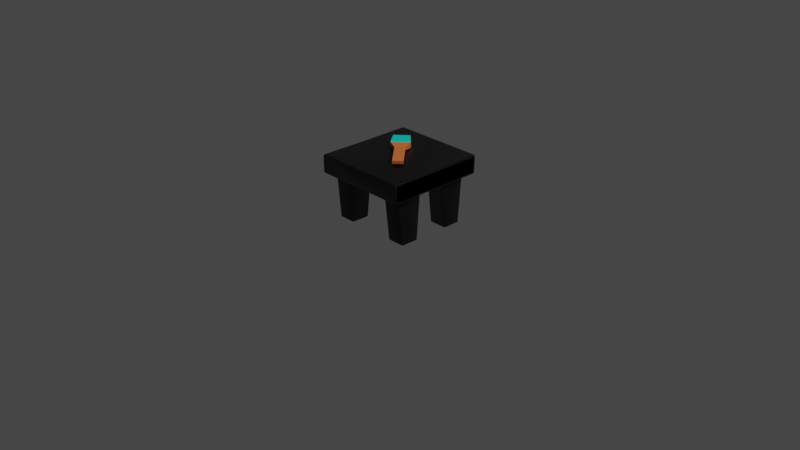 # Source: brush_on_table.blend  (saved by Blender 2.91.10; exported with 4.5.12 LTS)
import bpy
from mathutils import Matrix  # noqa: F401  (used for matrix-valued properties, if any)

bpy.ops.wm.read_factory_settings(use_empty=True)
scene = bpy.context.scene
scene.name = 'Scene'

# ---- collections
col_collection = bpy.data.collections.new('Collection'); scene.collection.children.link(col_collection)

# ---- materials (node trees are filled in below, after node groups)
mat_material = bpy.data.materials.new('Material')
mat_material.alpha_threshold = 0.0
mat_material.use_transparent_shadow = False
mat_material.line_color = (0.0, 0.0, 0.0, 1.0)
mat_material_001 = bpy.data.materials.new('Material.001')
mat_material_001.use_transparent_shadow = False
mat_white = bpy.data.materials.new('White')
mat_white.use_transparent_shadow = False
mat_white.diffuse_color = (0.3269, 0.1015, 0.05927, 1.0)

# ---- material node trees
mat_material.use_nodes = True; mat_material.node_tree.nodes.clear()
_N = mat_material.node_tree.nodes; _L = mat_material.node_tree.links
n0 = _N.new('ShaderNodeOutputMaterial'); n0.name = 'Material Output'; n0.location = (300, 300)
n1 = _N.new('ShaderNodeBsdfPrincipled'); n1.name = 'Principled BSDF'; n1.location = (10, 300)
n1.distribution = 'GGX'
n1.subsurface_method = 'BURLEY'
n1.inputs[0].default_value = (0.8, 0.1896, 0.05034, 1.0)
n1.inputs[2].default_value = 0.4
n1.inputs[3].default_value = 1.45
n1.inputs[27].default_value = (0.0, 0.0, 0.0, 1.0)
n1.inputs[28].default_value = 1.0
_L.new(n1.outputs[0], n0.inputs[0])
n0.is_active_output = True
mat_material_001.use_nodes = True; mat_material_001.node_tree.nodes.clear()
_N = mat_material_001.node_tree.nodes; _L = mat_material_001.node_tree.links
n0 = _N.new('ShaderNodeBsdfPrincipled'); n0.name = 'Principled BSDF'; n0.location = (10, 300)
n0.distribution = 'GGX'
n0.subsurface_method = 'BURLEY'
n0.inputs[0].default_value = (0.0, 0.8, 0.6705, 1.0)
n0.inputs[3].default_value = 1.45
n0.inputs[27].default_value = (0.0, 0.0, 0.0, 1.0)
n0.inputs[28].default_value = 1.0
n1 = _N.new('ShaderNodeOutputMaterial'); n1.name = 'Material Output'; n1.location = (300, 300)
_L.new(n0.outputs[0], n1.inputs[0])
n1.is_active_output = True
mat_white.use_nodes = True; mat_white.node_tree.nodes.clear()
_N = mat_white.node_tree.nodes; _L = mat_white.node_tree.links
n0 = _N.new('ShaderNodeBsdfPrincipled'); n0.name = 'Principled BSDF'; n0.location = (10, 300)
n0.distribution = 'GGX'
n0.subsurface_method = 'BURLEY'
n0.inputs[0].default_value = (0.003095, 0.00204, 0.001878, 1.0)
n0.inputs[2].default_value = 0.4
n0.inputs[3].default_value = 1.45
n0.inputs[27].default_value = (0.3269, 0.1015, 0.05927, 1.0)
n1 = _N.new('ShaderNodeOutputMaterial'); n1.name = 'Material Output'; n1.location = (300, 300)
n2 = _N.new('ShaderNodeNormalMap'); n2.name = 'Normal Map'; n2.location = (-300, -300)
n2.label = 'Normal/Map'
_L.new(n0.outputs[0], n1.inputs[0])
_L.new(n2.outputs[0], n0.inputs[5])
n1.is_active_output = True

# ---- world
world_world = bpy.data.worlds.new('World'); scene.world = world_world
world_world.use_nodes = True; world_world.node_tree.nodes.clear()
_N = world_world.node_tree.nodes; _L = world_world.node_tree.links
n0 = _N.new('ShaderNodeOutputWorld'); n0.name = 'World Output'; n0.location = (300, 300)
n1 = _N.new('ShaderNodeBackground'); n1.name = 'Background'; n1.location = (10, 300)
n1.inputs[0].default_value = (0.05088, 0.05088, 0.05088, 1.0)
_L.new(n1.outputs[0], n0.inputs[0])
n0.is_active_output = True
world_world.color = (0.05088, 0.05088, 0.05088)
world_world.use_sun_shadow = False
world_world.sun_shadow_jitter_overblur = 0.0

# ---- cameras
cam_camera = bpy.data.cameras.new('Camera')
cam_camera.clip_end = 100.0
cam_camera.ortho_scale = 7.314

# ---- lights
light_light = bpy.data.lights.new('Light', 'POINT')
light_light.transmission_factor = 0.0
light_light.energy = 1000.0
light_light.shadow_soft_size = 0.1
light_light.shadow_maximum_resolution = 0.006
light_light.use_absolute_resolution = True

# ---- meshes
me_cube = bpy.data.meshes.new('Cube')
me_cube.from_pydata([(-0.3281, 0.2105, 0.05754), (-0.3281, 0.2105, -0.05754), (-0.3281, -0.1965, 0.05754), (-0.3281, -0.1965, -0.05754), (-0.7352, 0.1806, 0.04436), (-0.7352, 0.1806, -0.04436), (-0.7352, -0.1666, 0.04436), (-0.7352, -0.1666, -0.04436), (-0.1266, 0.1157, 0.03072), (-0.1266, 0.1157, -0.03072), (-0.1266, -0.1017, 0.03072), (-0.1266, -0.1017, -0.03072), (0.5664, 0.1157, 0.03072), (0.5664, 0.1157, -0.03072), (0.5664, -0.1017, 0.03072), (0.5664, -0.1017, -0.03072)], [], [(0, 4, 6, 2), (3, 2, 6, 7), (7, 6, 4, 5), (5, 1, 3, 7), (2, 3, 11, 10), (5, 4, 0, 1), (8, 10, 14, 12), (1, 0, 8, 9), (3, 1, 9, 11), (0, 2, 10, 8), (13, 12, 14, 15), (9, 8, 12, 13), (11, 9, 13, 15), (10, 11, 15, 14)])
me_cube.polygons.foreach_set('material_index', [1, 1, 1, 1, 0, 1, 0, 0, 0, 0, 0, 0, 0, 0])
_uv = me_cube.uv_layers.new(name='UVMap')
_uv.uv.foreach_set('vector', [0.625, 0.5, 0.875, 0.5, 0.875, 0.75, 0.625, 0.75, 0.375, 0.75, 0.625, 0.75, 0.625, 1.0, 0.375, 1.0, 0.375, 0.0, 0.625, 0.0, 0.625, 0.25, 0.375, 0.25, 0.125, 0.5, 0.375, 0.5, 0.375, 0.75, 0.125, 0.75, 0.625, 0.75, 0.375, 0.75, 0.375, 0.75, 0.625, 0.75, 0.375, 0.25, 0.625, 0.25, 0.625, 0.5, 0.375, 0.5, 0.625, 0.5, 0.625, 0.75, 0.625, 0.75, 0.625, 0.5, 0.375, 0.5, 0.625, 0.5, 0.625, 0.5, 0.375, 0.5, 0.375, 0.75, 0.375, 0.5, 0.375, 0.5, 0.375, 0.75, 0.625, 0.5, 0.625, 0.75, 0.625, 0.75, 0.625, 0.5, 0.375, 0.5, 0.625, 0.5, 0.625, 0.75, 0.375, 0.75, 0.375, 0.5, 0.625, 0.5, 0.625, 0.5, 0.375, 0.5, 0.375, 0.75, 0.375, 0.5, 0.375, 0.5, 0.375, 0.75, 0.625, 0.75, 0.375, 0.75, 0.375, 0.75, 0.625, 0.75])
me_cube.materials.append(mat_material)
me_cube.materials.append(mat_material_001)
me_cube.use_remesh_preserve_volume = False
me_cube.use_remesh_preserve_attributes = False
me_cube.use_mirror_vertex_groups = False
me_cube.update()
me_cube_4217 = bpy.data.meshes.new('Cube.4217')
me_cube_4217.from_pydata([(0.5109, 0.5078, 0.5286), (0.4985, 0.6842, 0.5328), (0.52, 0.5221, -0.5264), (0.4985, 0.5103, -0.5379), (0.5109, 0.5126, -0.5358), (0.52, 0.689, -0.5291), (0.5109, 0.6986, -0.5388), (0.5137, 0.6891, -0.5408), (0.2664, 0.5159, 0.1387), (0.2545, 0.516, 0.1441), (0.4495, 0.5205, 0.4217), (0.4495, 0.5162, 0.1571), (0.2741, 0.007667, 0.1847), (0.2625, 0.006274, 0.1908), (0.2662, -0.000862, 0.1962), (0.2757, -0.002627, 0.1949), (0.2645, -0.002085, 0.2057), (0.2774, -0.004029, 0.3757), (0.2662, 0.002876, 0.3834), (0.2619, 0.01213, 0.3829), (0.4443, -0.004029, 0.3757), (0.4518, 0.01213, 0.3829), (0.4521, 0.002876, 0.3834), (0.4568, 0.009206, 0.2024), (0.4402, 0.007667, 0.1847), (0.4549, -0.001801, 0.2072), (0.4521, -0.0004198, 0.1963), (0.4431, -0.00289, 0.1947), (-0.4985, 0.5172, 0.5355), (-0.5109, 0.5078, 0.5286), (-0.4985, 0.5055, 0.5308), (-0.5109, 0.6938, 0.5256), (-0.52, 0.5221, -0.5264), (-0.5109, 0.5126, -0.5358), (-0.5137, 0.5104, -0.5262), (-0.52, 0.689, -0.5291), (-0.5137, 0.6891, -0.5408), (0.4326, 0.5159, 0.1387), (0.4445, 0.516, 0.1441), (0.4325, 0.5208, 0.4387), (0.4445, 0.5207, 0.4337), (0.2665, 0.5208, 0.4387), (0.2495, 0.5205, 0.4217), (0.2545, 0.5207, 0.4337), (0.2495, 0.5162, 0.1571), (0.4443, -0.006733, 0.2088), (0.4519, 0.008381, 0.1901), (0.4568, 0.01194, 0.371), (0.4398, 0.01221, 0.388), (0.4549, 0.0006461, 0.3743), (0.4429, 0.000841, 0.3863), (0.2568, 0.01194, 0.371), (0.2739, 0.01221, 0.388), (0.2765, 0.000841, 0.3863), (0.2644, 0.0006461, 0.3743), (0.2568, 0.009206, 0.2024), (0.2774, -0.006733, 0.2088), (-0.52, 0.5174, 0.5189), (-0.4985, 0.5007, 0.5192), (-0.5137, 0.5173, 0.5306), (-0.5137, 0.5057, 0.5191), (-0.52, 0.6843, 0.5162), (-0.4985, 0.7008, 0.516), (-0.4985, 0.6842, 0.5328), (-0.5137, 0.696, 0.516), (-0.4985, 0.696, 0.5277), (-0.5137, 0.6843, 0.5279), (-0.4985, 0.5054, -0.5261), (-0.4985, 0.522, -0.543), (-0.4985, 0.5103, -0.5379), (-0.5137, 0.5221, -0.5381), (-0.4985, 0.7056, -0.5294), (-0.4985, 0.6891, -0.5457), (-0.5137, 0.7007, -0.5293), (-0.5109, 0.6986, -0.5388), (-0.4985, 0.7008, -0.541), (-0.2664, 0.5159, 0.1387), (-0.2545, 0.516, 0.1441), (-0.4495, 0.5205, 0.4217), (-0.4495, 0.5162, 0.1571), (-0.2741, 0.007667, 0.1847), (-0.2625, 0.006274, 0.1908), (-0.2662, -0.000862, 0.1962), (-0.2757, -0.002627, 0.1949), (-0.2645, -0.002085, 0.2057), (-0.2774, -0.004029, 0.3757), (-0.2662, 0.002876, 0.3834), (-0.2619, 0.01213, 0.3829), (-0.4443, -0.004029, 0.3757), (-0.4518, 0.01213, 0.3829), (-0.4521, 0.002876, 0.3834), (-0.4568, 0.009206, 0.2024), (-0.4402, 0.007667, 0.1847), (-0.4549, -0.001801, 0.2072), (-0.4521, -0.0004198, 0.1963), (-0.4431, -0.00289, 0.1947), (0.0, 0.7008, -0.541), (0.0, 0.6891, -0.5457), (0.0, 0.7056, -0.5294), (0.0, 0.5103, -0.5379), (0.0, 0.522, -0.543), (0.0, 0.5054, -0.5261), (0.0, 0.696, 0.5277), (0.0, 0.6842, 0.5328), (0.0, 0.7008, 0.516), (0.0, 0.5055, 0.5308), (0.0, 0.5007, 0.5192), (0.0, 0.5172, 0.5355), (0.52, 0.5174, 0.5189), (0.4985, 0.5172, 0.5355), (0.4985, 0.5007, 0.5192), (0.5137, 0.5173, 0.5306), (0.4985, 0.5055, 0.5308), (0.5137, 0.5057, 0.5191), (0.52, 0.6843, 0.5162), (0.4985, 0.7008, 0.516), (0.5137, 0.696, 0.516), (0.5109, 0.6938, 0.5256), (0.4985, 0.696, 0.5277), (0.5137, 0.6843, 0.5279), (0.4985, 0.5054, -0.5261), (0.4985, 0.522, -0.543), (0.5137, 0.5221, -0.5381), (0.5137, 0.5104, -0.5262), (0.4985, 0.7056, -0.5294), (0.4985, 0.6891, -0.5457), (0.5137, 0.7007, -0.5293), (0.4985, 0.7008, -0.541), (-0.4326, 0.5159, 0.1387), (-0.4445, 0.516, 0.1441), (-0.4325, 0.5208, 0.4387), (-0.4445, 0.5207, 0.4337), (-0.2665, 0.5208, 0.4387), (-0.2495, 0.5205, 0.4217), (-0.2545, 0.5207, 0.4337), (-0.2495, 0.5162, 0.1571), (-0.4443, -0.006733, 0.2088), (-0.4519, 0.008381, 0.1901), (-0.4568, 0.01194, 0.371), (-0.4398, 0.01221, 0.388), (-0.4549, 0.0006461, 0.3743), (-0.4429, 0.000841, 0.3863), (-0.2568, 0.01194, 0.371), (-0.2739, 0.01221, 0.388), (-0.2765, 0.000841, 0.3863), (-0.2644, 0.0006461, 0.3743), (-0.2568, 0.009206, 0.2024), (-0.2774, -0.006733, 0.2088), (0.5137, 0.5173, -0.5306), (0.5109, 0.5078, -0.5286), (0.5109, 0.6938, -0.5256), (0.5137, 0.6843, -0.5279), (0.4985, 0.5103, 0.5379), (0.5109, 0.5126, 0.5358), (0.5137, 0.5104, 0.5262), (0.4985, 0.7056, 0.5294), (0.5137, 0.7007, 0.5293), (0.5109, 0.6986, 0.5388), (0.2664, 0.5159, -0.1387), (0.2545, 0.516, -0.1441), (0.4495, 0.5205, -0.4217), (0.4495, 0.5162, -0.1571), (0.2741, 0.007667, -0.1847), (0.2625, 0.006274, -0.1908), (0.2662, -0.000862, -0.1962), (0.2757, -0.002627, -0.1949), (0.2645, -0.002085, -0.2057), (0.2774, -0.004029, -0.3757), (0.2662, 0.002876, -0.3834), (0.2619, 0.01213, -0.3829), (0.4443, -0.004029, -0.3757), (0.4518, 0.01213, -0.3829), (0.4521, 0.002876, -0.3834), (0.4568, 0.009206, -0.2024), (0.4402, 0.007667, -0.1847), (0.4549, -0.001801, -0.2072), (0.4521, -0.0004198, -0.1963), (0.4431, -0.00289, -0.1947), (-0.4985, 0.5007, -0.5192), (-0.5137, 0.5104, 0.5262), (-0.5137, 0.7007, 0.5293), (-0.5109, 0.6986, 0.5388), (-0.5137, 0.6891, 0.5408), (0.4326, 0.5159, -0.1387), (0.4445, 0.516, -0.1441), (0.4325, 0.5208, -0.4387), (0.4445, 0.5207, -0.4337), (0.2665, 0.5208, -0.4387), (0.2495, 0.5205, -0.4217), (0.2545, 0.5207, -0.4337), (0.2495, 0.5162, -0.1571), (0.4443, -0.006733, -0.2088), (0.4519, 0.008381, -0.1901), (0.4568, 0.01194, -0.371), (0.4398, 0.01221, -0.388), (0.4549, 0.0006461, -0.3743), (0.4429, 0.000841, -0.3863), (0.2568, 0.01194, -0.371), (0.2739, 0.01221, -0.388), (0.2765, 0.000841, -0.3863), (0.2644, 0.0006461, -0.3743), (0.2568, 0.009206, -0.2024), (0.2774, -0.006733, -0.2088), (-0.52, 0.5174, -0.5189), (-0.4985, 0.5172, -0.5355), (-0.5137, 0.5173, -0.5306), (-0.5109, 0.5078, -0.5286), (-0.4985, 0.5055, -0.5308), (-0.5137, 0.5057, -0.5191), (-0.52, 0.6843, -0.5162), (-0.4985, 0.6842, -0.5328), (-0.5137, 0.696, -0.516), (-0.5109, 0.6938, -0.5256), (-0.4985, 0.696, -0.5277), (-0.5137, 0.6843, -0.5279), (-0.4985, 0.5054, 0.5261), (-0.4985, 0.522, 0.543), (-0.52, 0.5221, 0.5264), (-0.4985, 0.5103, 0.5379), (-0.5109, 0.5126, 0.5358), (-0.5137, 0.5221, 0.5381), (-0.52, 0.689, 0.5291), (-0.4985, 0.6891, 0.5457), (-0.4985, 0.7008, 0.541), (-0.2664, 0.5159, -0.1387), (-0.2545, 0.516, -0.1441), (-0.4495, 0.5205, -0.4217), (-0.4495, 0.5162, -0.1571), (-0.2741, 0.007667, -0.1847), (-0.2625, 0.006274, -0.1908), (-0.2662, -0.000862, -0.1962), (-0.2757, -0.002627, -0.1949), (-0.2645, -0.002085, -0.2057), (-0.2774, -0.004029, -0.3757), (-0.2662, 0.002876, -0.3834), (-0.2619, 0.01213, -0.3829), (-0.4443, -0.004029, -0.3757), (-0.4518, 0.01213, -0.3829), (-0.4521, 0.002876, -0.3834), (-0.4568, 0.009206, -0.2024), (-0.4402, 0.007667, -0.1847), (-0.4549, -0.001801, -0.2072), (-0.4521, -0.0004198, -0.1963), (-0.4431, -0.00289, -0.1947), (0.0, 0.7008, 0.541), (0.0, 0.6891, 0.5457), (0.0, 0.5103, 0.5379), (0.0, 0.522, 0.543), (0.0, 0.5054, 0.5261), (0.0, 0.696, -0.5277), (0.0, 0.6842, -0.5328), (0.0, 0.5055, -0.5308), (0.0, 0.5007, -0.5192), (0.0, 0.5172, -0.5355), (0.52, 0.5174, -0.5189), (0.4985, 0.5172, -0.5355), (0.4985, 0.5007, -0.5192), (0.4985, 0.5055, -0.5308), (0.5137, 0.5057, -0.5191), (0.52, 0.6843, -0.5162), (0.4985, 0.7008, -0.516), (0.4985, 0.6842, -0.5328), (0.5137, 0.696, -0.516), (0.4985, 0.696, -0.5277), (0.4985, 0.5054, 0.5261), (0.4985, 0.522, 0.543), (0.52, 0.5221, 0.5264), (0.5137, 0.5221, 0.5381), (0.52, 0.689, 0.5291), (0.4985, 0.6891, 0.5457), (0.5137, 0.6891, 0.5408), (0.4985, 0.7008, 0.541), (-0.4326, 0.5159, -0.1387), (-0.4445, 0.516, -0.1441), (-0.4325, 0.5208, -0.4387), (-0.4445, 0.5207, -0.4337), (-0.2665, 0.5208, -0.4387), (-0.2495, 0.5205, -0.4217), (-0.2545, 0.5207, -0.4337), (-0.2495, 0.5162, -0.1571), (-0.4443, -0.006733, -0.2088), (-0.4519, 0.008381, -0.1901), (-0.4568, 0.01194, -0.371), (-0.4398, 0.01221, -0.388), (-0.4549, 0.0006461, -0.3743), (-0.4429, 0.000841, -0.3863), (-0.2568, 0.01194, -0.371), (-0.2739, 0.01221, -0.388), (-0.2765, 0.000841, -0.3863), (-0.2644, 0.0006461, -0.3743), (-0.2568, 0.009206, -0.2024), (-0.2774, -0.006733, -0.2088)], [], [(5, 114, 108, 2), (56, 45, 20, 17), (11, 10, 47, 23), (8, 37, 24, 12), (3, 120, 101, 99), (1, 118, 102, 103), (109, 1, 103, 107), (108, 111, 0, 113), (109, 112, 0, 111), (110, 113, 0, 112), (1, 119, 117, 118), (120, 3, 4, 123), (121, 122, 4, 3), (2, 123, 4, 122), (124, 126, 6, 127), (5, 7, 6, 126), (125, 127, 6, 7), (55, 13, 14, 16), (12, 15, 14, 13), (56, 16, 14, 15), (51, 54, 18, 19), (17, 53, 18, 54), (52, 19, 18, 53), (47, 21, 22, 49), (48, 50, 22, 21), (20, 49, 22, 50), (23, 25, 26, 46), (45, 27, 26, 25), (24, 46, 26, 27), (121, 3, 99, 100), (5, 2, 122, 7), (7, 122, 121, 125), (1, 109, 111, 119), (113, 123, 2, 108), (126, 116, 114, 5), (56, 17, 54, 16), (16, 54, 51, 55), (20, 45, 25, 49), (49, 25, 23, 47), (45, 56, 15, 27), (27, 15, 12, 24), (50, 53, 17, 20), (11, 23, 46, 38), (38, 46, 24, 37), (13, 9, 8, 12), (43, 19, 52, 41), (47, 10, 40, 21), (21, 40, 39, 48), (35, 32, 57, 61), (44, 55, 51, 42), (41, 52, 48, 39), (58, 106, 105, 30), (28, 107, 103, 63), (57, 60, 29, 59), (28, 59, 29, 30), (58, 30, 29, 60), (61, 66, 31, 64), (62, 64, 31, 65), (63, 65, 31, 66), (67, 34, 33, 69), (68, 69, 33, 70), (32, 70, 33, 34), (35, 73, 74, 36), (72, 36, 74, 75), (35, 36, 70, 32), (36, 72, 68, 70), (63, 66, 59, 28), (30, 105, 107, 28), (58, 60, 34, 67), (60, 57, 32, 34), (73, 35, 61, 64), (52, 53, 50, 48), (51, 19, 43, 42), (13, 55, 44, 9), (147, 85, 88, 136), (79, 91, 138, 78), (76, 80, 92, 128), (69, 99, 101, 67), (62, 104, 98, 71), (63, 103, 102, 65), (65, 102, 104, 62), (71, 98, 96, 75), (67, 101, 106, 58), (72, 97, 100, 68), (71, 75, 74, 73), (146, 84, 82, 81), (80, 81, 82, 83), (147, 83, 82, 84), (142, 87, 86, 145), (85, 145, 86, 144), (143, 144, 86, 87), (138, 140, 90, 89), (139, 89, 90, 141), (88, 141, 90, 140), (91, 137, 94, 93), (136, 93, 94, 95), (92, 95, 94, 137), (75, 96, 97, 72), (68, 100, 99, 69), (66, 61, 57, 59), (71, 73, 64, 62), (147, 84, 145, 85), (84, 146, 142, 145), (88, 140, 93, 136), (140, 138, 91, 93), (136, 95, 83, 147), (95, 92, 80, 83), (141, 88, 85, 144), (79, 129, 137, 91), (129, 128, 92, 137), (81, 80, 76, 77), (134, 132, 143, 87), (138, 89, 131, 78), (89, 139, 130, 131), (135, 133, 142, 146), (132, 130, 139, 143), (110, 112, 105, 106), (115, 124, 98, 104), (118, 115, 104, 102), (124, 127, 96, 98), (120, 110, 106, 101), (125, 121, 100, 97), (114, 116, 117, 119), (115, 118, 117, 116), (127, 125, 97, 96), (119, 111, 108, 114), (112, 109, 107, 105), (110, 120, 123, 113), (124, 115, 116, 126), (143, 139, 141, 144), (142, 133, 134, 87), (81, 77, 135, 146), (202, 167, 170, 191), (161, 173, 193, 160), (158, 162, 174, 183), (152, 246, 248, 264), (254, 258, 149, 148), (255, 148, 149, 257), (256, 257, 149, 258), (259, 151, 150, 262), (260, 262, 150, 263), (261, 263, 150, 151), (264, 154, 153, 152), (265, 152, 153, 267), (266, 267, 153, 154), (155, 271, 157, 156), (268, 156, 157, 270), (269, 270, 157, 271), (201, 166, 164, 163), (162, 163, 164, 165), (202, 165, 164, 166), (197, 169, 168, 200), (167, 200, 168, 199), (198, 199, 168, 169), (193, 195, 172, 171), (194, 171, 172, 196), (170, 196, 172, 195), (173, 192, 176, 175), (191, 175, 176, 177), (174, 177, 176, 192), (265, 247, 246, 152), (261, 151, 148, 255), (151, 259, 254, 148), (256, 258, 154, 264), (258, 254, 266, 154), (155, 156, 262, 260), (156, 268, 259, 262), (202, 166, 200, 167), (166, 201, 197, 200), (170, 195, 175, 191), (195, 193, 173, 175), (191, 177, 165, 202), (177, 174, 162, 165), (196, 170, 167, 199), (161, 184, 192, 173), (184, 183, 174, 192), (163, 162, 158, 159), (189, 187, 198, 169), (193, 171, 186, 160), (171, 194, 185, 186), (190, 188, 197, 201), (187, 185, 194, 198), (178, 207, 251, 252), (215, 178, 252, 248), (178, 208, 206, 207), (215, 218, 219, 179), (217, 179, 219, 220), (221, 182, 181, 180), (222, 223, 181, 182), (221, 217, 220, 182), (182, 220, 216, 222), (178, 215, 179, 208), (208, 179, 217, 203), (180, 211, 209, 221), (198, 194, 196, 199), (197, 188, 189, 169), (163, 159, 190, 201), (221, 209, 203, 217), (291, 280, 236, 233), (227, 226, 282, 239), (224, 272, 240, 228), (218, 215, 248, 246), (210, 213, 249, 250), (204, 210, 250, 253), (222, 216, 247, 245), (203, 205, 206, 208), (204, 207, 206, 205), (209, 211, 212, 214), (210, 214, 212, 213), (216, 220, 219, 218), (290, 229, 230, 232), (228, 231, 230, 229), (291, 232, 230, 231), (286, 289, 234, 235), (233, 288, 234, 289), (287, 235, 234, 288), (282, 237, 238, 284), (283, 285, 238, 237), (236, 284, 238, 285), (239, 241, 242, 281), (280, 243, 242, 241), (240, 281, 242, 243), (223, 222, 245, 244), (216, 218, 246, 247), (210, 204, 205, 214), (214, 205, 203, 209), (207, 204, 253, 251), (291, 233, 289, 232), (232, 289, 286, 290), (236, 280, 241, 284), (284, 241, 239, 282), (280, 291, 231, 243), (243, 231, 228, 240), (285, 288, 233, 236), (227, 239, 281, 273), (273, 281, 240, 272), (229, 225, 224, 228), (278, 235, 287, 276), (282, 226, 275, 237), (237, 275, 274, 283), (268, 266, 254, 259), (279, 290, 286, 277), (276, 287, 283, 274), (256, 252, 251, 257), (261, 250, 249, 263), (255, 253, 250, 261), (264, 248, 252, 256), (269, 245, 247, 265), (271, 244, 245, 269), (268, 270, 267, 266), (270, 269, 265, 267), (257, 251, 253, 255), (287, 288, 285, 283), (286, 235, 278, 277), (229, 290, 279, 225)])
me_cube_4217.polygons.foreach_set('use_smooth', [True] * 255)
_k = set([(0, 111), (0, 112), (0, 113), (3, 4), (4, 122), (4, 123), (6, 7), (6, 126), (6, 127), (7, 122), (9, 13), (13, 14), (14, 15), (14, 16), (15, 27), (16, 54), (18, 19), (18, 53), (18, 54), (19, 43), (21, 22), (21, 40), (22, 49), (22, 50), (25, 26), (25, 49), (26, 27), (26, 46), (29, 30), (29, 59), (29, 60), (31, 64), (31, 65), (31, 66), (33, 34), (33, 69), (33, 70), (34, 60), (36, 70), (36, 74), (38, 46), (50, 53), (59, 66), (64, 73), (73, 74), (74, 75), (77, 81), (81, 82), (82, 83), (82, 84), (83, 95), (84, 145), (86, 87), (86, 144), (86, 145), (87, 134), (89, 90), (89, 131), (90, 140), (90, 141), (93, 94), (93, 140), (94, 95), (94, 137), (111, 119), (113, 123), (116, 117), (116, 126), (117, 118), (117, 119), (129, 137), (141, 144), (148, 149), (148, 151), (149, 257), (149, 258), (150, 151), (150, 262), (150, 263), (152, 153), (153, 154), (153, 267), (154, 258), (156, 157), (156, 262), (157, 270), (157, 271), (159, 163), (163, 164), (164, 165), (164, 166), (165, 177), (166, 200), (168, 169), (168, 199), (168, 200), (169, 189), (171, 172), (171, 186), (172, 195), (172, 196), (175, 176), (175, 195), (176, 177), (176, 192), (179, 208), (179, 219), (180, 181), (180, 211), (181, 182), (181, 223), (182, 220), (184, 192), (196, 199), (205, 206), (205, 214), (206, 207), (206, 208), (211, 212), (212, 213), (212, 214), (218, 219), (219, 220), (225, 229), (229, 230), (230, 231), (230, 232), (231, 243), (232, 289), (234, 235), (234, 288), (234, 289), (235, 278), (237, 238), (237, 275), (238, 284), (238, 285), (241, 242), (241, 284), (242, 243), (242, 281), (267, 270), (273, 281), (285, 288)])
me_cube_4217.attributes.new('sharp_edge', 'BOOLEAN', 'EDGE').data.foreach_set('value', [ (min(e.vertices), max(e.vertices)) in _k for e in me_cube_4217.edges])
_uv = me_cube_4217.uv_layers.new(name='UVMap')
_uv.uv.foreach_set('vector', [0.6043, 0.5038, 0.6043, 0.7462, 0.3957, 0.7462, 0.3957, 0.5038, 0.1457, 0.6541, 0.3543, 0.6541, 0.3543, 0.6959, 0.1457, 0.6959, 0.375, 0.6531, 0.375, 0.6972, 0.375, 0.6959, 0.375, 0.6542, 0.1462, 0.65, 0.3538, 0.65, 0.3538, 0.65, 0.1462, 0.65, 0.362, 0.5, 0.3619, 0.5038, 0.3619, 0.5038, 0.362, 0.5, 0.6044, 0.7636, 0.625, 0.7638, 0.625, 0.7638, 0.6044, 0.7636, 0.3956, 0.7632, 0.6044, 0.7636, 0.6044, 0.7636, 0.3956, 0.7632, 0.3957, 0.7462, 0.3957, 0.75, 0.3779, 0.7513, 0.375, 0.7461, 0.3956, 0.7632, 0.375, 0.763, 0.3779, 0.7513, 0.3957, 0.75, 0.3619, 0.7462, 0.375, 0.7461, 0.3779, 0.7513, 0.362, 0.75, 0.6044, 0.7636, 0.6045, 0.75, 0.6241, 0.7495, 0.625, 0.7638, 0.3619, 0.5038, 0.362, 0.5, 0.376, 0.5005, 0.375, 0.5038, 0.3956, 0.4868, 0.3955, 0.5, 0.376, 0.5005, 0.375, 0.487, 0.3957, 0.5038, 0.375, 0.5038, 0.376, 0.5005, 0.3955, 0.5, 0.6388, 0.5038, 0.625, 0.5039, 0.622, 0.4986, 0.6388, 0.5, 0.6043, 0.5038, 0.6042, 0.5, 0.622, 0.4986, 0.625, 0.5039, 0.6044, 0.4864, 0.625, 0.4862, 0.622, 0.4986, 0.6042, 0.5, 0.375, 0.0958, 0.375, 0.1, 0.375, 0.1, 0.375, 0.09664, 0.1462, 0.65, 0.1436, 0.65, 0.1317, 0.65, 0.125, 0.65, 0.1457, 0.6541, 0.125, 0.6534, 0.125, 0.651, 0.1436, 0.65, 0.375, 0.05409, 0.375, 0.05449, 0.375, 0.0522, 0.375, 0.05, 0.1457, 0.6959, 0.1445, 0.7, 0.1317, 0.7, 0.125, 0.6955, 0.1463, 0.7, 0.125, 0.7, 0.125, 0.7, 0.1445, 0.7, 0.375, 0.6959, 0.375, 0.7, 0.3713, 0.6993, 0.375, 0.6955, 0.3537, 0.7, 0.3526, 0.7, 0.3713, 0.6993, 0.375, 0.7, 0.3543, 0.6959, 0.375, 0.6955, 0.3713, 0.6993, 0.3526, 0.7, 0.375, 0.6542, 0.375, 0.6537, 0.3714, 0.6503, 0.375, 0.65, 0.3543, 0.6541, 0.3528, 0.65, 0.3714, 0.6503, 0.375, 0.6537, 0.3538, 0.65, 0.375, 0.65, 0.3714, 0.6503, 0.3528, 0.65, 0.3956, 0.4868, 0.375, 0.487, 0.375, 0.487, 0.3956, 0.4868, 0.6043, 0.5038, 0.3957, 0.5038, 0.3955, 0.5, 0.6042, 0.5, 0.6042, 0.5, 0.3955, 0.5, 0.3956, 0.4868, 0.6044, 0.4864, 0.6044, 0.7636, 0.3956, 0.7632, 0.3957, 0.75, 0.6045, 0.75, 0.375, 0.7461, 0.375, 0.5038, 0.3957, 0.5038, 0.3957, 0.7462, 0.625, 0.5039, 0.625, 0.7462, 0.6043, 0.7462, 0.6043, 0.5038, 0.1457, 0.6541, 0.1457, 0.6959, 0.125, 0.6955, 0.125, 0.6534, 0.375, 0.09664, 0.375, 0.05449, 0.375, 0.05409, 0.375, 0.0958, 0.3543, 0.6959, 0.3543, 0.6541, 0.375, 0.6537, 0.375, 0.6955, 0.375, 0.6955, 0.375, 0.6537, 0.375, 0.6542, 0.375, 0.6959, 0.3543, 0.6541, 0.1457, 0.6541, 0.1436, 0.65, 0.3528, 0.65, 0.3528, 0.65, 0.1436, 0.65, 0.1462, 0.65, 0.3538, 0.65, 0.3526, 0.7, 0.1445, 0.7, 0.1457, 0.6959, 0.3543, 0.6959, 0.375, 0.6531, 0.375, 0.6542, 0.375, 0.65, 0.375, 0.65, 0.375, 0.65, 0.375, 0.65, 0.3538, 0.65, 0.3538, 0.65, 0.125, 0.65, 0.125, 0.65, 0.1462, 0.65, 0.1462, 0.65, 0.125, 0.7, 0.125, 0.7, 0.1463, 0.7, 0.1463, 0.7, 0.375, 0.6959, 0.375, 0.6972, 0.375, 0.7, 0.375, 0.7, 0.375, 0.7, 0.375, 0.7, 0.3537, 0.7, 0.3537, 0.7, 0.6043, 0.5038, 0.3957, 0.5038, 0.3957, 0.7462, 0.6043, 0.7462, 0.375, 0.6531, 0.375, 0.6542, 0.375, 0.6959, 0.375, 0.6972, 0.3537, 0.7, 0.3537, 0.7, 0.1463, 0.7, 0.1463, 0.7, 0.3619, 0.7462, 0.3619, 0.7462, 0.362, 0.75, 0.362, 0.75, 0.3956, 0.7632, 0.3956, 0.7632, 0.6044, 0.7636, 0.6044, 0.7636, 0.3957, 0.7462, 0.375, 0.7461, 0.3779, 0.7513, 0.3957, 0.75, 0.3956, 0.7632, 0.3957, 0.75, 0.3779, 0.7513, 0.375, 0.763, 0.3619, 0.7462, 0.362, 0.75, 0.3779, 0.7513, 0.375, 0.7461, 0.6043, 0.7462, 0.6045, 0.75, 0.6241, 0.7495, 0.625, 0.7462, 0.6388, 0.7462, 0.625, 0.7462, 0.6241, 0.7495, 0.6388, 0.75, 0.6044, 0.7636, 0.625, 0.7638, 0.6241, 0.7495, 0.6045, 0.75, 0.3619, 0.5038, 0.375, 0.5038, 0.376, 0.5005, 0.362, 0.5, 0.3956, 0.4868, 0.375, 0.487, 0.376, 0.5005, 0.3955, 0.5, 0.3957, 0.5038, 0.3955, 0.5, 0.376, 0.5005, 0.375, 0.5038, 0.6043, 0.5038, 0.625, 0.5039, 0.622, 0.4986, 0.6042, 0.5, 0.6044, 0.4864, 0.6042, 0.5, 0.622, 0.4986, 0.625, 0.4862, 0.6043, 0.5038, 0.6042, 0.5, 0.3955, 0.5, 0.3957, 0.5038, 0.6042, 0.5, 0.6044, 0.4864, 0.3956, 0.4868, 0.3955, 0.5, 0.6044, 0.7636, 0.6045, 0.75, 0.3957, 0.75, 0.3956, 0.7632, 0.375, 0.763, 0.375, 0.763, 0.3956, 0.7632, 0.3956, 0.7632, 0.3619, 0.7462, 0.375, 0.7461, 0.375, 0.5038, 0.3619, 0.5038, 0.375, 0.7461, 0.3957, 0.7462, 0.3957, 0.5038, 0.375, 0.5038, 0.625, 0.5039, 0.6043, 0.5038, 0.6043, 0.7462, 0.625, 0.7462, 0.3537, 0.7, 0.3555, 0.7, 0.1474, 0.7, 0.1463, 0.7, 0.375, 0.6959, 0.375, 0.7, 0.375, 0.7, 0.375, 0.6972, 0.375, 0.65, 0.375, 0.6542, 0.375, 0.6531, 0.375, 0.65, 0.1457, 0.6541, 0.1457, 0.6959, 0.3543, 0.6959, 0.3543, 0.6541, 0.375, 0.6531, 0.375, 0.6542, 0.375, 0.6959, 0.375, 0.6972, 0.1462, 0.65, 0.1462, 0.65, 0.3538, 0.65, 0.3538, 0.65, 0.362, 0.5, 0.362, 0.5, 0.3619, 0.5038, 0.3619, 0.5038, 0.6388, 0.7462, 0.6388, 0.7462, 0.6388, 0.5038, 0.6388, 0.5038, 0.6044, 0.7636, 0.6044, 0.7636, 0.625, 0.7638, 0.625, 0.7638, 0.6388, 0.75, 0.6388, 0.75, 0.6388, 0.7462, 0.6388, 0.7462, 0.6388, 0.5038, 0.6388, 0.5038, 0.6388, 0.5, 0.6388, 0.5, 0.3619, 0.5038, 0.3619, 0.5038, 0.3619, 0.7462, 0.3619, 0.7462, 0.6044, 0.4864, 0.6044, 0.4864, 0.3956, 0.4868, 0.3956, 0.4868, 0.6388, 0.5038, 0.6388, 0.5, 0.622, 0.4986, 0.625, 0.5039, 0.375, 0.0958, 0.375, 0.09664, 0.375, 0.1, 0.375, 0.1, 0.1462, 0.65, 0.125, 0.65, 0.1317, 0.65, 0.1436, 0.65, 0.1457, 0.6541, 0.1436, 0.65, 0.125, 0.651, 0.125, 0.6534, 0.375, 0.05409, 0.375, 0.05, 0.375, 0.0522, 0.375, 0.05449, 0.1457, 0.6959, 0.125, 0.6955, 0.1317, 0.7, 0.1445, 0.7, 0.1463, 0.7, 0.1445, 0.7, 0.125, 0.7, 0.125, 0.7, 0.375, 0.6959, 0.375, 0.6955, 0.3713, 0.6993, 0.375, 0.7, 0.3537, 0.7, 0.375, 0.7, 0.3713, 0.6993, 0.3526, 0.7, 0.3543, 0.6959, 0.3526, 0.7, 0.3713, 0.6993, 0.375, 0.6955, 0.375, 0.6542, 0.375, 0.65, 0.3714, 0.6503, 0.375, 0.6537, 0.3543, 0.6541, 0.375, 0.6537, 0.3714, 0.6503, 0.3528, 0.65, 0.3538, 0.65, 0.3528, 0.65, 0.3714, 0.6503, 0.375, 0.65, 0.625, 0.4862, 0.625, 0.4862, 0.6044, 0.4864, 0.6044, 0.4864, 0.3956, 0.4868, 0.3956, 0.4868, 0.375, 0.487, 0.375, 0.487, 0.6045, 0.75, 0.6043, 0.7462, 0.3957, 0.7462, 0.3957, 0.75, 0.6388, 0.5038, 0.625, 0.5039, 0.625, 0.7462, 0.6388, 0.7462, 0.1457, 0.6541, 0.125, 0.6534, 0.125, 0.6955, 0.1457, 0.6959, 0.375, 0.09664, 0.375, 0.0958, 0.375, 0.05409, 0.375, 0.05449, 0.3543, 0.6959, 0.375, 0.6955, 0.375, 0.6537, 0.3543, 0.6541, 0.375, 0.6955, 0.375, 0.6959, 0.375, 0.6542, 0.375, 0.6537, 0.3543, 0.6541, 0.3528, 0.65, 0.1436, 0.65, 0.1457, 0.6541, 0.3528, 0.65, 0.3538, 0.65, 0.1462, 0.65, 0.1436, 0.65, 0.3526, 0.7, 0.3543, 0.6959, 0.1457, 0.6959, 0.1445, 0.7, 0.375, 0.6531, 0.375, 0.65, 0.375, 0.65, 0.375, 0.6542, 0.375, 0.65, 0.3538, 0.65, 0.3538, 0.65, 0.375, 0.65, 0.125, 0.65, 0.1462, 0.65, 0.1462, 0.65, 0.125, 0.65, 0.125, 0.7, 0.1463, 0.7, 0.1463, 0.7, 0.125, 0.7, 0.375, 0.6959, 0.375, 0.7, 0.375, 0.7, 0.375, 0.6972, 0.375, 0.7, 0.3537, 0.7, 0.3537, 0.7, 0.375, 0.7, 0.375, 0.6531, 0.375, 0.6972, 0.375, 0.6959, 0.375, 0.6542, 0.3537, 0.7, 0.1463, 0.7, 0.1463, 0.7, 0.3537, 0.7, 0.3619, 0.7462, 0.362, 0.75, 0.362, 0.75, 0.3619, 0.7462, 0.6388, 0.7462, 0.6388, 0.5038, 0.6388, 0.5038, 0.6388, 0.7462, 0.6388, 0.75, 0.6388, 0.7462, 0.6388, 0.7462, 0.6388, 0.75, 0.6388, 0.5038, 0.6388, 0.5, 0.6388, 0.5, 0.6388, 0.5038, 0.3619, 0.5038, 0.3619, 0.7462, 0.3619, 0.7462, 0.3619, 0.5038, 0.6044, 0.4864, 0.3956, 0.4868, 0.3956, 0.4868, 0.6044, 0.4864, 0.6043, 0.7462, 0.625, 0.7462, 0.6241, 0.7495, 0.6045, 0.75, 0.6388, 0.7462, 0.6388, 0.75, 0.6241, 0.7495, 0.625, 0.7462, 0.625, 0.4862, 0.6044, 0.4864, 0.6044, 0.4864, 0.625, 0.4862, 0.6045, 0.75, 0.3957, 0.75, 0.3957, 0.7462, 0.6043, 0.7462, 0.375, 0.763, 0.3956, 0.7632, 0.3956, 0.7632, 0.375, 0.763, 0.3619, 0.7462, 0.3619, 0.5038, 0.375, 0.5038, 0.375, 0.7461, 0.6388, 0.5038, 0.6388, 0.7462, 0.625, 0.7462, 0.625, 0.5039, 0.3537, 0.7, 0.1463, 0.7, 0.1474, 0.7, 0.3555, 0.7, 0.375, 0.6959, 0.375, 0.6972, 0.375, 0.7, 0.375, 0.7, 0.375, 0.65, 0.375, 0.65, 0.375, 0.6531, 0.375, 0.6542, 0.1457, 0.6541, 0.1457, 0.6959, 0.3543, 0.6959, 0.3543, 0.6541, 0.375, 0.6531, 0.375, 0.6542, 0.375, 0.6959, 0.375, 0.6972, 0.1462, 0.65, 0.1462, 0.65, 0.3538, 0.65, 0.3538, 0.65, 0.362, 0.5, 0.362, 0.5, 0.3619, 0.5038, 0.3619, 0.5038, 0.3957, 0.7462, 0.375, 0.7461, 0.3779, 0.7513, 0.3957, 0.75, 0.3956, 0.7632, 0.3957, 0.75, 0.3779, 0.7513, 0.375, 0.763, 0.3619, 0.7462, 0.362, 0.75, 0.3779, 0.7513, 0.375, 0.7461, 0.6043, 0.7462, 0.6045, 0.75, 0.6241, 0.7495, 0.625, 0.7462, 0.6388, 0.7462, 0.625, 0.7462, 0.6241, 0.7495, 0.6388, 0.75, 0.6044, 0.7636, 0.625, 0.7638, 0.6241, 0.7495, 0.6045, 0.75, 0.3619, 0.5038, 0.375, 0.5038, 0.376, 0.5005, 0.362, 0.5, 0.3956, 0.4868, 0.375, 0.487, 0.376, 0.5005, 0.3955, 0.5, 0.3957, 0.5038, 0.3955, 0.5, 0.376, 0.5005, 0.375, 0.5038, 0.6388, 0.5038, 0.6388, 0.5, 0.622, 0.4986, 0.625, 0.5039, 0.6043, 0.5038, 0.625, 0.5039, 0.622, 0.4986, 0.6042, 0.5, 0.6044, 0.4864, 0.6042, 0.5, 0.622, 0.4986, 0.625, 0.4862, 0.375, 0.0958, 0.375, 0.09664, 0.375, 0.1, 0.375, 0.1, 0.1462, 0.65, 0.125, 0.65, 0.1317, 0.65, 0.1436, 0.65, 0.1457, 0.6541, 0.1436, 0.65, 0.125, 0.651, 0.125, 0.6534, 0.375, 0.05409, 0.375, 0.05, 0.375, 0.0522, 0.375, 0.05449, 0.1457, 0.6959, 0.125, 0.6955, 0.1317, 0.7, 0.1445, 0.7, 0.1463, 0.7, 0.1445, 0.7, 0.125, 0.7, 0.125, 0.7, 0.375, 0.6959, 0.375, 0.6955, 0.3713, 0.6993, 0.375, 0.7, 0.3537, 0.7, 0.375, 0.7, 0.3713, 0.6993, 0.3526, 0.7, 0.3543, 0.6959, 0.3526, 0.7, 0.3713, 0.6993, 0.375, 0.6955, 0.375, 0.6542, 0.375, 0.65, 0.3714, 0.6503, 0.375, 0.6537, 0.3543, 0.6541, 0.375, 0.6537, 0.3714, 0.6503, 0.3528, 0.65, 0.3538, 0.65, 0.3528, 0.65, 0.3714, 0.6503, 0.375, 0.65, 0.3956, 0.4868, 0.3956, 0.4868, 0.375, 0.487, 0.375, 0.487, 0.6044, 0.7636, 0.6045, 0.75, 0.3957, 0.75, 0.3956, 0.7632, 0.6045, 0.75, 0.6043, 0.7462, 0.3957, 0.7462, 0.3957, 0.75, 0.3619, 0.7462, 0.375, 0.7461, 0.375, 0.5038, 0.3619, 0.5038, 0.375, 0.7461, 0.3957, 0.7462, 0.3957, 0.5038, 0.375, 0.5038, 0.6388, 0.5038, 0.625, 0.5039, 0.625, 0.7462, 0.6388, 0.7462, 0.625, 0.5039, 0.6043, 0.5038, 0.6043, 0.7462, 0.625, 0.7462, 0.1457, 0.6541, 0.125, 0.6534, 0.125, 0.6955, 0.1457, 0.6959, 0.375, 0.09664, 0.375, 0.0958, 0.375, 0.05409, 0.375, 0.05449, 0.3543, 0.6959, 0.375, 0.6955, 0.375, 0.6537, 0.3543, 0.6541, 0.375, 0.6955, 0.375, 0.6959, 0.375, 0.6542, 0.375, 0.6537, 0.3543, 0.6541, 0.3528, 0.65, 0.1436, 0.65, 0.1457, 0.6541, 0.3528, 0.65, 0.3538, 0.65, 0.1462, 0.65, 0.1436, 0.65, 0.3526, 0.7, 0.3543, 0.6959, 0.1457, 0.6959, 0.1445, 0.7, 0.375, 0.6531, 0.375, 0.65, 0.375, 0.65, 0.375, 0.6542, 0.375, 0.65, 0.3538, 0.65, 0.3538, 0.65, 0.375, 0.65, 0.125, 0.65, 0.1462, 0.65, 0.1462, 0.65, 0.125, 0.65, 0.125, 0.7, 0.1463, 0.7, 0.1463, 0.7, 0.125, 0.7, 0.375, 0.6959, 0.375, 0.7, 0.375, 0.7, 0.375, 0.6972, 0.375, 0.7, 0.3537, 0.7, 0.3537, 0.7, 0.375, 0.7, 0.375, 0.6531, 0.375, 0.6972, 0.375, 0.6959, 0.375, 0.6542, 0.3537, 0.7, 0.1463, 0.7, 0.1463, 0.7, 0.3537, 0.7, 0.3619, 0.7462, 0.362, 0.75, 0.362, 0.75, 0.3619, 0.7462, 0.3619, 0.5038, 0.3619, 0.7462, 0.3619, 0.7462, 0.3619, 0.5038, 0.3619, 0.7462, 0.375, 0.7461, 0.3779, 0.7513, 0.362, 0.75, 0.3619, 0.5038, 0.362, 0.5, 0.376, 0.5005, 0.375, 0.5038, 0.3957, 0.5038, 0.375, 0.5038, 0.376, 0.5005, 0.3955, 0.5, 0.6043, 0.5038, 0.6042, 0.5, 0.622, 0.4986, 0.625, 0.5039, 0.6044, 0.4864, 0.625, 0.4862, 0.622, 0.4986, 0.6042, 0.5, 0.6043, 0.5038, 0.3957, 0.5038, 0.3955, 0.5, 0.6042, 0.5, 0.6042, 0.5, 0.3955, 0.5, 0.3956, 0.4868, 0.6044, 0.4864, 0.3619, 0.7462, 0.3619, 0.5038, 0.375, 0.5038, 0.375, 0.7461, 0.375, 0.7461, 0.375, 0.5038, 0.3957, 0.5038, 0.3957, 0.7462, 0.625, 0.5039, 0.625, 0.7462, 0.6043, 0.7462, 0.6043, 0.5038, 0.3537, 0.7, 0.1463, 0.7, 0.1474, 0.7, 0.3555, 0.7, 0.375, 0.6959, 0.375, 0.6972, 0.375, 0.7, 0.375, 0.7, 0.375, 0.65, 0.375, 0.65, 0.375, 0.6531, 0.375, 0.6542, 0.6043, 0.5038, 0.6043, 0.7462, 0.3957, 0.7462, 0.3957, 0.5038, 0.1457, 0.6541, 0.3543, 0.6541, 0.3543, 0.6959, 0.1457, 0.6959, 0.375, 0.6531, 0.375, 0.6972, 0.375, 0.6959, 0.375, 0.6542, 0.1462, 0.65, 0.3538, 0.65, 0.3538, 0.65, 0.1462, 0.65, 0.362, 0.5, 0.3619, 0.5038, 0.3619, 0.5038, 0.362, 0.5, 0.6044, 0.7636, 0.625, 0.7638, 0.625, 0.7638, 0.6044, 0.7636, 0.3956, 0.7632, 0.6044, 0.7636, 0.6044, 0.7636, 0.3956, 0.7632, 0.6044, 0.4864, 0.3956, 0.4868, 0.3956, 0.4868, 0.6044, 0.4864, 0.3957, 0.7462, 0.3957, 0.75, 0.3779, 0.7513, 0.375, 0.7461, 0.3956, 0.7632, 0.375, 0.763, 0.3779, 0.7513, 0.3957, 0.75, 0.6043, 0.7462, 0.625, 0.7462, 0.6241, 0.7495, 0.6045, 0.75, 0.6044, 0.7636, 0.6045, 0.75, 0.6241, 0.7495, 0.625, 0.7638, 0.3956, 0.4868, 0.3955, 0.5, 0.376, 0.5005, 0.375, 0.487, 0.375, 0.0958, 0.375, 0.1, 0.375, 0.1, 0.375, 0.09664, 0.1462, 0.65, 0.1436, 0.65, 0.1317, 0.65, 0.125, 0.65, 0.1457, 0.6541, 0.125, 0.6534, 0.125, 0.651, 0.1436, 0.65, 0.375, 0.05409, 0.375, 0.05449, 0.375, 0.0522, 0.375, 0.05, 0.1457, 0.6959, 0.1445, 0.7, 0.1317, 0.7, 0.125, 0.6955, 0.1463, 0.7, 0.125, 0.7, 0.125, 0.7, 0.1445, 0.7, 0.375, 0.6959, 0.375, 0.7, 0.3713, 0.6993, 0.375, 0.6955, 0.3537, 0.7, 0.3526, 0.7, 0.3713, 0.6993, 0.375, 0.7, 0.3543, 0.6959, 0.375, 0.6955, 0.3713, 0.6993, 0.3526, 0.7, 0.375, 0.6542, 0.375, 0.6537, 0.3714, 0.6503, 0.375, 0.65, 0.3543, 0.6541, 0.3528, 0.65, 0.3714, 0.6503, 0.375, 0.6537, 0.3538, 0.65, 0.375, 0.65, 0.3714, 0.6503, 0.3528, 0.65, 0.625, 0.4862, 0.6044, 0.4864, 0.6044, 0.4864, 0.625, 0.4862, 0.3956, 0.4868, 0.375, 0.487, 0.375, 0.487, 0.3956, 0.4868, 0.6044, 0.7636, 0.3956, 0.7632, 0.3957, 0.75, 0.6045, 0.75, 0.6045, 0.75, 0.3957, 0.75, 0.3957, 0.7462, 0.6043, 0.7462, 0.375, 0.763, 0.3956, 0.7632, 0.3956, 0.7632, 0.375, 0.763, 0.1457, 0.6541, 0.1457, 0.6959, 0.125, 0.6955, 0.125, 0.6534, 0.375, 0.09664, 0.375, 0.05449, 0.375, 0.05409, 0.375, 0.0958, 0.3543, 0.6959, 0.3543, 0.6541, 0.375, 0.6537, 0.375, 0.6955, 0.375, 0.6955, 0.375, 0.6537, 0.375, 0.6542, 0.375, 0.6959, 0.3543, 0.6541, 0.1457, 0.6541, 0.1436, 0.65, 0.3528, 0.65, 0.3528, 0.65, 0.1436, 0.65, 0.1462, 0.65, 0.3538, 0.65, 0.3526, 0.7, 0.1445, 0.7, 0.1457, 0.6959, 0.3543, 0.6959, 0.375, 0.6531, 0.375, 0.6542, 0.375, 0.65, 0.375, 0.65, 0.375, 0.65, 0.375, 0.65, 0.3538, 0.65, 0.3538, 0.65, 0.125, 0.65, 0.125, 0.65, 0.1462, 0.65, 0.1462, 0.65, 0.125, 0.7, 0.125, 0.7, 0.1463, 0.7, 0.1463, 0.7, 0.375, 0.6959, 0.375, 0.6972, 0.375, 0.7, 0.375, 0.7, 0.375, 0.7, 0.375, 0.7, 0.3537, 0.7, 0.3537, 0.7, 0.6043, 0.5038, 0.3957, 0.5038, 0.3957, 0.7462, 0.6043, 0.7462, 0.375, 0.6531, 0.375, 0.6542, 0.375, 0.6959, 0.375, 0.6972, 0.3537, 0.7, 0.3537, 0.7, 0.1463, 0.7, 0.1463, 0.7, 0.3619, 0.7462, 0.3619, 0.7462, 0.362, 0.75, 0.362, 0.75, 0.6044, 0.7636, 0.6044, 0.7636, 0.625, 0.7638, 0.625, 0.7638, 0.3956, 0.7632, 0.3956, 0.7632, 0.6044, 0.7636, 0.6044, 0.7636, 0.3619, 0.5038, 0.3619, 0.5038, 0.3619, 0.7462, 0.3619, 0.7462, 0.6044, 0.4864, 0.6044, 0.4864, 0.3956, 0.4868, 0.3956, 0.4868, 0.625, 0.4862, 0.625, 0.4862, 0.6044, 0.4864, 0.6044, 0.4864, 0.6043, 0.5038, 0.6042, 0.5, 0.3955, 0.5, 0.3957, 0.5038, 0.6042, 0.5, 0.6044, 0.4864, 0.3956, 0.4868, 0.3955, 0.5, 0.375, 0.763, 0.375, 0.763, 0.3956, 0.7632, 0.3956, 0.7632, 0.3537, 0.7, 0.3555, 0.7, 0.1474, 0.7, 0.1463, 0.7, 0.375, 0.6959, 0.375, 0.7, 0.375, 0.7, 0.375, 0.6972, 0.375, 0.65, 0.375, 0.6542, 0.375, 0.6531, 0.375, 0.65])
me_cube_4217.materials.append(mat_white)
me_cube_4217.use_remesh_fix_poles = True
me_cube_4217.use_remesh_preserve_attributes = False
me_cube_4217.use_mirror_vertex_groups = False
me_cube_4217.update()
me_cube_4217.normals_split_custom_set([tuple(v) for v in zip(*[iter([0.9501, 0.2222, -0.2189, 0.9487, 0.2219, 0.2253, 0.9504, -0.2213, 0.2187, 0.9489, -0.221, -0.2251, -0.1491, -0.9811, -0.1237, 0.1983, -0.9712, -0.1321, 0.2064, -0.9571, 0.2036, -0.1626, -0.9681, 0.1906, 0.9712, -0.0483, -0.2331, 0.9789, 0.1121, 0.1708, 0.9828, 0.002304, 0.1845, 0.9811, -0.1044, -0.1629, -0.1821, -0.4379, -0.8804, 0.1815, -0.4348, -0.882, 0.1798, -0.5307, -0.8283, -0.1997, -0.5561, -0.8068, 0.3363, -0.6589, -0.6728, -0.04838, -0.9786, -0.2, -0.1879, -0.9443, -0.2701, -0.0785, -0.8293, -0.5533, 0.1441, 0.3647, 0.9199, 0.3343, 0.6597, 0.673, -0.2042, 0.6342, 0.7458, -0.07201, 0.3756, 0.924, 0.1448, 0.01058, 0.9894, 0.1441, 0.3647, 0.9199, -0.07201, 0.3756, 0.924, 0.07225, -0.3489, 0.9344, 0.9504, -0.2213, 0.2187, 0.8752, -0.1996, 0.4408, 0.8333, -0.3938, 0.388, 0.8757, -0.4428, 0.1927, 0.1448, 0.01058, 0.9894, 0.3425, -0.6706, 0.658, 0.259, -0.3337, 0.9064, 0.2865, -0.1561, 0.9453, 0.1481, -0.9253, 0.3493, 0.2923, -0.9463, 0.138, 0.2641, -0.9115, 0.3152, 0.3425, -0.6706, 0.658, 0.1441, 0.3647, 0.9199, 0.2843, 0.1572, 0.9458, 0.2549, 0.3304, 0.9088, 0.3343, 0.6597, 0.673, -0.04838, -0.9786, -0.2, 0.3363, -0.6589, -0.6728, 0.2596, -0.9008, -0.348, 0.2897, -0.9408, -0.1759, -0.05083, -0.1815, -0.9821, 0.2854, -0.1564, -0.9455, 0.2571, -0.3302, -0.9082, 0.3363, -0.6589, -0.6728, 0.9489, -0.221, -0.2251, 0.8731, -0.4435, -0.2025, 0.828, -0.3935, -0.3995, 0.8727, -0.1962, -0.447, -0.05196, 0.985, -0.1647, 0.2861, 0.9482, -0.1382, 0.2581, 0.9131, -0.3157, 0.3405, 0.6715, -0.6582, 0.9501, 0.2222, -0.2189, 0.8749, 0.1997, -0.4413, 0.8324, 0.3948, -0.3889, 0.875, 0.4441, -0.1931, 0.1443, -0.01119, -0.9895, 0.3405, 0.6715, -0.6582, 0.2568, 0.3339, -0.907, 0.2854, 0.157, -0.9455, -0.9082, -0.3963, -0.1343, -0.8435, -0.4469, -0.298, -0.7772, -0.5841, -0.2342, -0.8131, -0.5733, -0.1009, -0.1997, -0.5561, -0.8068, -0.1171, -0.6867, -0.7175, -0.2521, -0.6768, -0.6916, -0.3099, -0.5745, -0.7576, -0.1491, -0.9811, -0.1237, -0.2946, -0.9469, -0.1288, -0.2524, -0.9396, -0.231, -0.1338, -0.9562, -0.2602, -0.9268, -0.3229, 0.1919, -0.8492, -0.4962, 0.1806, -0.8425, -0.4343, 0.3188, -0.8902, -0.2948, 0.3474, -0.1626, -0.9681, 0.1906, -0.1618, -0.9158, 0.3676, -0.32, -0.8917, 0.32, -0.3364, -0.9304, 0.1458, -0.1934, 0.025, 0.9808, -0.3485, 0.04695, 0.9361, -0.3475, -0.188, 0.9186, -0.1424, -0.1775, 0.9738, 0.9828, 0.002304, 0.1845, 0.929, 0.05594, 0.3659, 0.9352, -0.01452, 0.3538, 0.9758, -0.08516, 0.2014, 0.198, 0.06599, 0.978, 0.2014, -0.0829, 0.976, 0.3538, -0.01449, 0.9352, 0.3882, 0.1045, 0.9156, 0.2064, -0.9571, 0.2036, 0.4038, -0.9003, 0.1622, 0.372, -0.8504, 0.372, 0.1627, -0.903, 0.3977, 0.9811, -0.1044, -0.1629, 0.9729, -0.2015, -0.1135, 0.9174, -0.2484, -0.3109, 0.9273, -0.1513, -0.3424, 0.1983, -0.9712, -0.1321, 0.1587, -0.9473, -0.2782, 0.343, -0.9033, -0.2577, 0.3812, -0.9146, -0.1349, 0.1798, -0.5307, -0.8283, 0.3646, -0.4814, -0.797, 0.3422, -0.5582, -0.7558, 0.1913, -0.6256, -0.7564, -0.05083, -0.1815, -0.9821, 0.3363, -0.6589, -0.6728, -0.0785, -0.8293, -0.5533, -0.1879, -0.129, -0.9737, 0.9501, 0.2222, -0.2189, 0.9489, -0.221, -0.2251, 0.8727, -0.1962, -0.447, 0.8749, 0.1997, -0.4413, 0.2854, 0.157, -0.9455, 0.2854, -0.1564, -0.9455, -0.05083, -0.1815, -0.9821, 0.1443, -0.01119, -0.9895, 0.1441, 0.3647, 0.9199, 0.1448, 0.01058, 0.9894, 0.2865, -0.1561, 0.9453, 0.2843, 0.1572, 0.9458, 0.8757, -0.4428, 0.1927, 0.8731, -0.4435, -0.2025, 0.9489, -0.221, -0.2251, 0.9504, -0.2213, 0.2187, 0.875, 0.4441, -0.1931, 0.8723, 0.4448, 0.2029, 0.9487, 0.2219, 0.2253, 0.9501, 0.2222, -0.2189, -0.1491, -0.9811, -0.1237, -0.1626, -0.9681, 0.1906, -0.3364, -0.9304, 0.1458, -0.2946, -0.9469, -0.1288, -0.8131, -0.5733, -0.1009, -0.8492, -0.4962, 0.1806, -0.9268, -0.3229, 0.1919, -0.9082, -0.3963, -0.1343, 0.2064, -0.9571, 0.2036, 0.1983, -0.9712, -0.1321, 0.3812, -0.9146, -0.1349, 0.4038, -0.9003, 0.1622, 0.9758, -0.08516, 0.2014, 0.9729, -0.2015, -0.1135, 0.9811, -0.1044, -0.1629, 0.9828, 0.002304, 0.1845, 0.1983, -0.9712, -0.1321, -0.1491, -0.9811, -0.1237, -0.1338, -0.9562, -0.2602, 0.1587, -0.9473, -0.2782, 0.1913, -0.6256, -0.7564, -0.1171, -0.6867, -0.7175, -0.1997, -0.5561, -0.8068, 0.1798, -0.5307, -0.8283, 0.1627, -0.903, 0.3977, -0.1618, -0.9158, 0.3676, -0.1626, -0.9681, 0.1906, 0.2064, -0.9571, 0.2036, 0.9712, -0.0483, -0.2331, 0.9811, -0.1044, -0.1629, 0.9273, -0.1513, -0.3424, 0.926, -0.1092, -0.3615, 0.3497, -0.3916, -0.8511, 0.3646, -0.4814, -0.797, 0.1798, -0.5307, -0.8283, 0.1815, -0.4348, -0.882, -0.3099, -0.5745, -0.7576, -0.422, -0.4193, -0.8038, -0.1821, -0.4379, -0.8804, -0.1997, -0.5561, -0.8068, -0.3665, 0.1948, 0.9098, -0.3485, 0.04695, 0.9361, -0.1934, 0.025, 0.9808, -0.2092, 0.2154, 0.9539, 0.9828, 0.002304, 0.1845, 0.9789, 0.1121, 0.1708, 0.9115, 0.1543, 0.3813, 0.929, 0.05594, 0.3659, 0.3882, 0.1045, 0.9156, 0.3916, 0.2434, 0.8874, 0.1871, 0.2472, 0.9507, 0.198, 0.06599, 0.978, -0.9501, 0.2221, -0.2189, -0.949, -0.221, -0.2251, -0.9504, -0.2213, 0.2187, -0.9487, 0.2219, 0.2253, -0.9566, -0.1733, -0.2344, -0.9082, -0.3963, -0.1343, -0.9268, -0.3229, 0.1919, -0.9853, -0.03464, 0.167, -0.2092, 0.2154, 0.9539, -0.1934, 0.025, 0.9808, 0.198, 0.06599, 0.978, 0.1871, 0.2472, 0.9507, -0.1492, -0.9251, 0.3492, 0.07226, -0.9972, 0.0175, 0.2079, -0.6236, 0.7536, -0.3425, -0.6706, 0.658, -0.146, 0.01057, 0.9892, 0.07225, -0.3489, 0.9344, -0.07201, 0.3756, 0.924, -0.1452, 0.3646, 0.9198, -0.9504, -0.2213, 0.2187, -0.8757, -0.4428, 0.1927, -0.8333, -0.3938, 0.388, -0.8752, -0.1996, 0.4407, -0.146, 0.01057, 0.9892, -0.2865, -0.1561, 0.9453, -0.259, -0.3337, 0.9064, -0.3425, -0.6706, 0.658, -0.1492, -0.9251, 0.3492, -0.3425, -0.6706, 0.658, -0.2641, -0.9115, 0.3152, -0.2923, -0.9463, 0.138, -0.9487, 0.2219, 0.2253, -0.8724, 0.1963, 0.4476, -0.8271, 0.3944, 0.4005, -0.8723, 0.4448, 0.2029, -0.1438, 0.9896, 0.007052, -0.2836, 0.9426, 0.1761, -0.2536, 0.9023, 0.3485, -0.3343, 0.6597, 0.673, -0.1452, 0.3646, 0.9198, -0.3343, 0.6597, 0.673, -0.2549, 0.3304, 0.9088, -0.2843, 0.1572, 0.9458, 0.04838, -0.9786, -0.2, -0.2897, -0.9408, -0.1759, -0.2596, -0.9008, -0.348, -0.3363, -0.6589, -0.6728, 0.05086, -0.1818, -0.982, -0.3363, -0.6589, -0.6728, -0.2571, -0.3302, -0.9082, -0.2854, -0.1564, -0.9455, -0.949, -0.221, -0.2251, -0.8727, -0.1962, -0.447, -0.828, -0.3935, -0.3995, -0.8731, -0.4435, -0.2025, -0.9501, 0.2221, -0.2189, -0.875, 0.444, -0.1932, -0.8324, 0.3948, -0.3889, -0.8749, 0.1997, -0.4413, -0.1449, -0.01119, -0.9894, -0.2854, 0.157, -0.9455, -0.2568, 0.3339, -0.907, -0.3405, 0.6715, -0.6582, -0.9501, 0.2221, -0.2189, -0.8749, 0.1997, -0.4413, -0.8727, -0.1962, -0.447, -0.949, -0.221, -0.2251, -0.2854, 0.157, -0.9455, -0.1449, -0.01119, -0.9894, 0.05086, -0.1818, -0.982, -0.2854, -0.1564, -0.9455, -0.1452, 0.3646, 0.9198, -0.2843, 0.1572, 0.9458, -0.2865, -0.1561, 0.9453, -0.146, 0.01057, 0.9892, -0.3425, -0.6706, 0.658, 0.2079, -0.6236, 0.7536, 0.07225, -0.3489, 0.9344, -0.146, 0.01057, 0.9892, -0.1492, -0.9251, 0.3492, -0.2923, -0.9463, 0.138, -0.2897, -0.9408, -0.1759, 0.04838, -0.9786, -0.2, -0.8757, -0.4428, 0.1927, -0.9504, -0.2213, 0.2187, -0.949, -0.221, -0.2251, -0.8731, -0.4435, -0.2025, -0.875, 0.444, -0.1932, -0.9501, 0.2221, -0.2189, -0.9487, 0.2219, 0.2253, -0.8723, 0.4448, 0.2029, -0.1934, 0.025, 0.9808, -0.1424, -0.1775, 0.9738, 0.2014, -0.0829, 0.976, 0.198, 0.06599, 0.978, -0.9268, -0.3229, 0.1919, -0.8902, -0.2948, 0.3474, -0.9219, 0.02361, 0.3867, -0.9853, -0.03464, 0.167, -0.8435, -0.4469, -0.298, -0.9082, -0.3963, -0.1343, -0.9566, -0.1733, -0.2344, -0.9061, -0.2301, -0.3551, 0.1492, -0.9811, -0.1237, 0.1626, -0.9681, 0.1906, -0.2064, -0.9571, 0.2036, -0.1983, -0.9712, -0.1321, -0.9712, -0.0483, -0.2331, -0.9811, -0.1044, -0.1629, -0.9828, 0.002305, 0.1845, -0.9789, 0.1121, 0.1708, 0.1821, -0.4379, -0.8804, 0.1997, -0.5561, -0.8068, -0.1798, -0.5307, -0.8283, -0.1815, -0.4348, -0.882, -0.3363, -0.6589, -0.6728, -0.0785, -0.8293, -0.5533, -0.1879, -0.9443, -0.2701, 0.04838, -0.9786, -0.2, -0.1438, 0.9896, 0.007052, -0.188, 0.9644, 0.186, 9.814e-06, 0.9999, 0.01278, 0.05188, 0.9851, -0.1637, -0.1452, 0.3646, 0.9198, -0.07201, 0.3756, 0.924, -0.2042, 0.6342, 0.7458, -0.3343, 0.6597, 0.673, -0.3343, 0.6597, 0.673, -0.2042, 0.6342, 0.7458, -0.188, 0.9644, 0.186, -0.1438, 0.9896, 0.007052, 0.05188, 0.9851, -0.1637, 9.814e-06, 0.9999, 0.01278, 1.074e-05, 0.5247, -0.8513, -0.3405, 0.6715, -0.6582, 0.04838, -0.9786, -0.2, -0.1879, -0.9443, -0.2701, 0.07226, -0.9972, 0.0175, -0.1492, -0.9251, 0.3492, -0.1449, -0.01119, -0.9894, -0.1817, 0.1256, -0.9753, -0.1879, -0.129, -0.9737, 0.05086, -0.1818, -0.982, 0.05188, 0.9851, -0.1637, -0.3405, 0.6715, -0.6582, -0.2581, 0.9131, -0.3157, -0.2861, 0.9482, -0.1382, 0.9082, -0.3963, -0.1343, 0.8131, -0.5733, -0.1009, 0.7772, -0.5841, -0.2342, 0.8435, -0.4469, -0.298, 0.1997, -0.5561, -0.8068, 0.3099, -0.5745, -0.7576, 0.2521, -0.6768, -0.6916, 0.1171, -0.6867, -0.7175, 0.1492, -0.9811, -0.1237, 0.1338, -0.9562, -0.2602, 0.2524, -0.9396, -0.231, 0.2946, -0.9469, -0.1288, 0.9268, -0.3229, 0.1919, 0.8902, -0.2948, 0.3474, 0.8425, -0.4343, 0.3188, 0.8492, -0.4962, 0.1806, 0.1626, -0.9681, 0.1906, 0.3364, -0.9304, 0.1458, 0.32, -0.8917, 0.32, 0.1618, -0.9158, 0.3676, 0.1934, 0.025, 0.9808, 0.1424, -0.1775, 0.9738, 0.3475, -0.188, 0.9186, 0.3485, 0.04695, 0.9361, -0.9828, 0.002305, 0.1845, -0.9758, -0.08516, 0.2014, -0.9352, -0.01452, 0.3538, -0.929, 0.05594, 0.3659, -0.1981, 0.06599, 0.978, -0.3882, 0.1045, 0.9156, -0.3538, -0.01449, 0.9352, -0.2014, -0.0829, 0.976, -0.2064, -0.9571, 0.2036, -0.1627, -0.903, 0.3977, -0.372, -0.8504, 0.372, -0.4038, -0.9003, 0.1622, -0.9811, -0.1044, -0.1629, -0.9273, -0.1513, -0.3424, -0.9174, -0.2484, -0.3109, -0.9729, -0.2015, -0.1136, -0.1983, -0.9712, -0.1321, -0.3812, -0.9146, -0.1349, -0.343, -0.9033, -0.2577, -0.1587, -0.9473, -0.2782, -0.1798, -0.5307, -0.8283, -0.1913, -0.6256, -0.7564, -0.3421, -0.5583, -0.7559, -0.3646, -0.4814, -0.7971, -0.3405, 0.6715, -0.6582, 1.074e-05, 0.5247, -0.8513, -0.1817, 0.1256, -0.9753, -0.1449, -0.01119, -0.9894, 0.05086, -0.1818, -0.982, -0.1879, -0.129, -0.9737, -0.0785, -0.8293, -0.5533, -0.3363, -0.6589, -0.6728, -0.8724, 0.1963, 0.4476, -0.9487, 0.2219, 0.2253, -0.9504, -0.2213, 0.2187, -0.8752, -0.1996, 0.4407, 0.05188, 0.9851, -0.1637, -0.2861, 0.9482, -0.1382, -0.2836, 0.9426, 0.1761, -0.1438, 0.9896, 0.007052, 0.1492, -0.9811, -0.1237, 0.2946, -0.9469, -0.1288, 0.3364, -0.9304, 0.1458, 0.1626, -0.9681, 0.1906, 0.8131, -0.5733, -0.1009, 0.9082, -0.3963, -0.1343, 0.9268, -0.3229, 0.1919, 0.8492, -0.4962, 0.1806, -0.2064, -0.9571, 0.2036, -0.4038, -0.9003, 0.1622, -0.3812, -0.9146, -0.1349, -0.1983, -0.9712, -0.1321, -0.9758, -0.08516, 0.2014, -0.9828, 0.002305, 0.1845, -0.9811, -0.1044, -0.1629, -0.9729, -0.2015, -0.1136, -0.1983, -0.9712, -0.1321, -0.1587, -0.9473, -0.2782, 0.1338, -0.9562, -0.2602, 0.1492, -0.9811, -0.1237, -0.1913, -0.6256, -0.7564, -0.1798, -0.5307, -0.8283, 0.1997, -0.5561, -0.8068, 0.1171, -0.6867, -0.7175, -0.1627, -0.903, 0.3977, -0.2064, -0.9571, 0.2036, 0.1626, -0.9681, 0.1906, 0.1618, -0.9158, 0.3676, -0.9712, -0.0483, -0.2331, -0.926, -0.1092, -0.3615, -0.9273, -0.1513, -0.3424, -0.9811, -0.1044, -0.1629, -0.3497, -0.3916, -0.8511, -0.1815, -0.4348, -0.882, -0.1798, -0.5307, -0.8283, -0.3646, -0.4814, -0.7971, 0.3099, -0.5745, -0.7576, 0.1997, -0.5561, -0.8068, 0.1821, -0.4379, -0.8804, 0.422, -0.4193, -0.8038, 0.3665, 0.1948, 0.9098, 0.2092, 0.2154, 0.9539, 0.1934, 0.025, 0.9808, 0.3485, 0.04695, 0.9361, -0.9828, 0.002305, 0.1845, -0.929, 0.05594, 0.3659, -0.9115, 0.1543, 0.3813, -0.9789, 0.1121, 0.1708, -0.3882, 0.1045, 0.9156, -0.1981, 0.06599, 0.978, -0.1871, 0.2472, 0.9507, -0.3915, 0.2434, 0.8874, 0.9566, -0.1733, -0.2344, 0.9853, -0.03464, 0.167, 0.9268, -0.3229, 0.1919, 0.9082, -0.3963, -0.1343, 0.2092, 0.2154, 0.9539, -0.1871, 0.2472, 0.9507, -0.1981, 0.06599, 0.978, 0.1934, 0.025, 0.9808, 0.1481, -0.9253, 0.3493, 0.3425, -0.6706, 0.658, 0.2079, -0.6236, 0.7536, 0.07226, -0.9972, 0.0175, 0.1435, 0.9896, 0.007053, -0.05196, 0.985, -0.1647, 9.814e-06, 0.9999, 0.01278, -0.188, 0.9644, 0.186, 0.3343, 0.6597, 0.673, 0.1435, 0.9896, 0.007053, -0.188, 0.9644, 0.186, -0.2042, 0.6342, 0.7458, -0.05196, 0.985, -0.1647, 0.3405, 0.6715, -0.6582, 1.074e-05, 0.5247, -0.8513, 9.814e-06, 0.9999, 0.01278, -0.04838, -0.9786, -0.2, 0.1481, -0.9253, 0.3493, 0.07226, -0.9972, 0.0175, -0.1879, -0.9443, -0.2701, 0.1443, -0.01119, -0.9895, -0.05083, -0.1815, -0.9821, -0.1879, -0.129, -0.9737, -0.1817, 0.1256, -0.9753, 0.9487, 0.2219, 0.2253, 0.8723, 0.4448, 0.2029, 0.8271, 0.3944, 0.4005, 0.8724, 0.1963, 0.4476, 0.1435, 0.9896, 0.007053, 0.3343, 0.6597, 0.673, 0.2536, 0.9023, 0.3485, 0.2836, 0.9426, 0.1761, 0.3405, 0.6715, -0.6582, 0.1443, -0.01119, -0.9895, -0.1817, 0.1256, -0.9753, 1.074e-05, 0.5247, -0.8513, 0.8724, 0.1963, 0.4476, 0.8752, -0.1996, 0.4408, 0.9504, -0.2213, 0.2187, 0.9487, 0.2219, 0.2253, 0.3425, -0.6706, 0.658, 0.1448, 0.01058, 0.9894, 0.07225, -0.3489, 0.9344, 0.2079, -0.6236, 0.7536, 0.1481, -0.9253, 0.3493, -0.04838, -0.9786, -0.2, 0.2897, -0.9408, -0.1759, 0.2923, -0.9463, 0.138, -0.05196, 0.985, -0.1647, 0.1435, 0.9896, 0.007053, 0.2836, 0.9426, 0.1761, 0.2861, 0.9482, -0.1382, 0.1934, 0.025, 0.9808, -0.1981, 0.06599, 0.978, -0.2014, -0.0829, 0.976, 0.1424, -0.1775, 0.9738, 0.9268, -0.3229, 0.1919, 0.9853, -0.03464, 0.167, 0.9219, 0.02361, 0.3867, 0.8902, -0.2948, 0.3474, 0.8435, -0.4469, -0.298, 0.9061, -0.2301, -0.3551, 0.9566, -0.1733, -0.2344, 0.9082, -0.3963, -0.1343, -0.1492, -0.9811, 0.1237, -0.1626, -0.9681, -0.1906, 0.2064, -0.9571, -0.2036, 0.1983, -0.9712, 0.1321, 0.9712, -0.0483, 0.2331, 0.9811, -0.1044, 0.1629, 0.9828, 0.002305, -0.1845, 0.9789, 0.1121, -0.1708, -0.1821, -0.4379, 0.8804, -0.1997, -0.5561, 0.8068, 0.1798, -0.5307, 0.8283, 0.1815, -0.4348, 0.882, 0.3363, -0.6589, 0.6728, -0.07838, -0.8293, 0.5532, -0.1438, -0.9313, 0.3347, -0.04835, -0.9785, 0.2004, 0.9503, -0.2213, -0.2187, 0.8757, -0.4428, -0.1927, 0.8333, -0.3938, -0.388, 0.8752, -0.1996, -0.4408, 0.1448, 0.01058, -0.9894, 0.2865, -0.1561, -0.9453, 0.259, -0.3337, -0.9064, 0.3425, -0.6706, -0.658, 0.1481, -0.9253, -0.3493, 0.3425, -0.6706, -0.658, 0.2641, -0.9115, -0.3152, 0.2923, -0.9463, -0.138, 0.9487, 0.2219, -0.2253, 0.8724, 0.1963, -0.4476, 0.8271, 0.3944, -0.4005, 0.8723, 0.4448, -0.2029, 0.1435, 0.9896, -0.007064, 0.2836, 0.9426, -0.1761, 0.2536, 0.9023, -0.3485, 0.3343, 0.6597, -0.6731, 0.1441, 0.3647, -0.9199, 0.3343, 0.6597, -0.673, 0.2549, 0.3304, -0.9088, 0.2843, 0.1572, -0.9458, -0.04835, -0.9785, 0.2004, 0.2897, -0.9408, 0.1759, 0.2596, -0.9008, 0.348, 0.3363, -0.6589, 0.6728, -0.05086, -0.1818, 0.982, 0.3363, -0.6589, 0.6728, 0.2571, -0.3302, 0.9082, 0.2854, -0.1564, 0.9455, 0.9489, -0.2211, 0.225, 0.8727, -0.1962, 0.447, 0.828, -0.3935, 0.3995, 0.8731, -0.4435, 0.2025, -0.05188, 0.9851, 0.1637, 0.3405, 0.6714, 0.6582, 0.2581, 0.9131, 0.3157, 0.2861, 0.9482, 0.1382, 0.9501, 0.2221, 0.2189, 0.875, 0.4441, 0.1931, 0.8324, 0.3948, 0.3889, 0.8749, 0.1997, 0.4413, 0.1442, -0.01119, 0.9895, 0.2854, 0.157, 0.9455, 0.2568, 0.3339, 0.907, 0.3405, 0.6715, 0.6582, -0.9082, -0.3963, 0.1343, -0.8131, -0.5733, 0.1009, -0.7772, -0.5841, 0.2342, -0.8435, -0.4469, 0.298, -0.1997, -0.5561, 0.8068, -0.3099, -0.5745, 0.7576, -0.2521, -0.6768, 0.6916, -0.1171, -0.6867, 0.7175, -0.1492, -0.9811, 0.1237, -0.1338, -0.9562, 0.2602, -0.2524, -0.9396, 0.231, -0.2946, -0.9469, 0.1288, -0.9268, -0.3229, -0.1919, -0.8902, -0.2948, -0.3474, -0.8425, -0.4343, -0.3188, -0.8492, -0.4962, -0.1806, -0.1626, -0.9681, -0.1906, -0.3364, -0.9304, -0.1458, -0.32, -0.8917, -0.32, -0.1618, -0.9158, -0.3676, -0.1934, 0.025, -0.9808, -0.1424, -0.1775, -0.9738, -0.3475, -0.188, -0.9186, -0.3485, 0.04695, -0.9361, 0.9828, 0.002305, -0.1845, 0.9758, -0.08516, -0.2014, 0.9352, -0.01452, -0.3538, 0.929, 0.05594, -0.3659, 0.1981, 0.06599, -0.978, 0.3882, 0.1045, -0.9156, 0.3538, -0.01449, -0.9352, 0.2014, -0.0829, -0.976, 0.2064, -0.9571, -0.2036, 0.1627, -0.903, -0.3977, 0.372, -0.8504, -0.372, 0.4038, -0.9003, -0.1622, 0.9811, -0.1044, 0.1629, 0.9273, -0.1513, 0.3424, 0.9174, -0.2484, 0.3109, 0.9729, -0.2015, 0.1136, 0.1983, -0.9712, 0.1321, 0.3812, -0.9146, 0.1349, 0.343, -0.9033, 0.2577, 0.1587, -0.9473, 0.2782, 0.1798, -0.5307, 0.8283, 0.1913, -0.6256, 0.7564, 0.3421, -0.5583, 0.7559, 0.3646, -0.4814, 0.7971, -0.05086, -0.1818, 0.982, -0.1878, -0.1288, 0.9737, -0.07838, -0.8293, 0.5532, 0.3363, -0.6589, 0.6728, 0.1441, 0.3647, -0.9199, 0.2843, 0.1572, -0.9458, 0.2865, -0.1561, -0.9453, 0.1448, 0.01058, -0.9894, 0.8724, 0.1963, -0.4476, 0.9487, 0.2219, -0.2253, 0.9503, -0.2213, -0.2187, 0.8752, -0.1996, -0.4408, 0.1481, -0.9253, -0.3493, 0.2923, -0.9463, -0.138, 0.2897, -0.9408, 0.1759, -0.04835, -0.9785, 0.2004, 0.8757, -0.4428, -0.1927, 0.9503, -0.2213, -0.2187, 0.9489, -0.2211, 0.225, 0.8731, -0.4435, 0.2025, -0.05188, 0.9851, 0.1637, 0.2861, 0.9482, 0.1382, 0.2836, 0.9426, -0.1761, 0.1435, 0.9896, -0.007064, 0.875, 0.4441, 0.1931, 0.9501, 0.2221, 0.2189, 0.9487, 0.2219, -0.2253, 0.8723, 0.4448, -0.2029, -0.1492, -0.9811, 0.1237, -0.2946, -0.9469, 0.1288, -0.3364, -0.9304, -0.1458, -0.1626, -0.9681, -0.1906, -0.8131, -0.5733, 0.1009, -0.9082, -0.3963, 0.1343, -0.9268, -0.3229, -0.1919, -0.8492, -0.4962, -0.1806, 0.2064, -0.9571, -0.2036, 0.4038, -0.9003, -0.1622, 0.3812, -0.9146, 0.1349, 0.1983, -0.9712, 0.1321, 0.9758, -0.08516, -0.2014, 0.9828, 0.002305, -0.1845, 0.9811, -0.1044, 0.1629, 0.9729, -0.2015, 0.1136, 0.1983, -0.9712, 0.1321, 0.1587, -0.9473, 0.2782, -0.1338, -0.9562, 0.2602, -0.1492, -0.9811, 0.1237, 0.1913, -0.6256, 0.7564, 0.1798, -0.5307, 0.8283, -0.1997, -0.5561, 0.8068, -0.1171, -0.6867, 0.7175, 0.1627, -0.903, -0.3977, 0.2064, -0.9571, -0.2036, -0.1626, -0.9681, -0.1906, -0.1618, -0.9158, -0.3676, 0.9712, -0.0483, 0.2331, 0.926, -0.1092, 0.3615, 0.9273, -0.1513, 0.3424, 0.9811, -0.1044, 0.1629, 0.3497, -0.3916, 0.8511, 0.1815, -0.4348, 0.882, 0.1798, -0.5307, 0.8283, 0.3646, -0.4814, 0.7971, -0.3099, -0.5745, 0.7576, -0.1997, -0.5561, 0.8068, -0.1821, -0.4379, 0.8804, -0.422, -0.4193, 0.8038, -0.3665, 0.1948, -0.9098, -0.2092, 0.2154, -0.9539, -0.1934, 0.025, -0.9808, -0.3485, 0.04695, -0.9361, 0.9828, 0.002305, -0.1845, 0.929, 0.05594, -0.3659, 0.9115, 0.1543, -0.3813, 0.9789, 0.1121, -0.1708, 0.3882, 0.1045, -0.9156, 0.1981, 0.06599, -0.978, 0.1871, 0.2472, -0.9507, 0.3915, 0.2434, -0.8874, -0.9566, -0.1733, 0.2344, -0.9853, -0.03464, -0.167, -0.9268, -0.3229, -0.1919, -0.9082, -0.3963, 0.1343, -0.2092, 0.2154, -0.9539, 0.1871, 0.2472, -0.9507, 0.1981, 0.06599, -0.978, -0.1934, 0.025, -0.9808, -0.1481, -0.9253, -0.3493, -0.3425, -0.6706, -0.658, 0.2079, -0.6236, -0.7536, 0.07225, -0.9972, -0.01749, 0.04841, -0.9787, 0.1996, -0.1481, -0.9253, -0.3493, 0.07225, -0.9972, -0.01749, -0.1438, -0.9313, 0.3347, -0.1481, -0.9253, -0.3493, -0.2923, -0.9463, -0.138, -0.2641, -0.9115, -0.3152, -0.3425, -0.6706, -0.658, 0.04841, -0.9787, 0.1996, -0.3363, -0.6589, 0.6728, -0.2596, -0.9008, 0.348, -0.2897, -0.9408, 0.1759, -0.9489, -0.221, 0.225, -0.8731, -0.4435, 0.2025, -0.828, -0.3935, 0.3995, -0.8727, -0.1962, 0.447, -0.9501, 0.2221, 0.2189, -0.8749, 0.1997, 0.4413, -0.8324, 0.3948, 0.3889, -0.875, 0.4441, 0.1931, -0.1443, -0.01119, 0.9895, -0.3405, 0.6715, 0.6582, -0.2568, 0.3339, 0.907, -0.2854, 0.157, 0.9455, -0.9501, 0.2221, 0.2189, -0.9489, -0.221, 0.225, -0.8727, -0.1962, 0.447, -0.8749, 0.1997, 0.4413, -0.2854, 0.157, 0.9455, -0.2854, -0.1564, 0.9455, 0.05083, -0.1815, 0.9821, -0.1443, -0.01119, 0.9895, -0.1481, -0.9253, -0.3493, 0.04841, -0.9787, 0.1996, -0.2897, -0.9408, 0.1759, -0.2923, -0.9463, -0.138, -0.8757, -0.4428, -0.1927, -0.8731, -0.4435, 0.2025, -0.9489, -0.221, 0.225, -0.9503, -0.2213, -0.2187, -0.875, 0.4441, 0.1931, -0.8723, 0.4448, -0.2029, -0.9487, 0.2219, -0.2253, -0.9501, 0.2221, 0.2189, -0.1934, 0.025, -0.9808, 0.1981, 0.06599, -0.978, 0.2014, -0.0829, -0.976, -0.1424, -0.1775, -0.9738, -0.9268, -0.3229, -0.1919, -0.9853, -0.03464, -0.167, -0.9219, 0.02361, -0.3867, -0.8902, -0.2948, -0.3474, -0.8435, -0.4469, 0.298, -0.9061, -0.2301, 0.3551, -0.9566, -0.1733, 0.2344, -0.9082, -0.3963, 0.1343, -0.9501, 0.2221, 0.2189, -0.9487, 0.2219, -0.2253, -0.9503, -0.2213, -0.2187, -0.9489, -0.221, 0.225, 0.1491, -0.9811, 0.1237, -0.1983, -0.9712, 0.1321, -0.2064, -0.9571, -0.2036, 0.1626, -0.9681, -0.1906, -0.9712, -0.0483, 0.2331, -0.9789, 0.1121, -0.1708, -0.9828, 0.002304, -0.1845, -0.9811, -0.1044, 0.1629, 0.1821, -0.4379, 0.8804, -0.1815, -0.4348, 0.882, -0.1798, -0.5307, 0.8283, 0.1997, -0.5561, 0.8068, -0.3363, -0.6589, 0.6728, 0.04841, -0.9787, 0.1996, -0.1438, -0.9313, 0.3347, -0.07838, -0.8293, 0.5532, -0.1441, 0.3647, -0.9199, -0.3343, 0.6597, -0.673, 0.1563, 0.8035, -0.5744, -0.1272, 0.07008, -0.9894, -0.1448, 0.01058, -0.9894, -0.1441, 0.3647, -0.9199, -0.1272, 0.07008, -0.9894, 9.002e-06, -0.3631, -0.9318, -0.1443, -0.01119, 0.9895, 0.05083, -0.1815, 0.9821, -0.1878, -0.1288, 0.9737, 0.1277, 0.04015, 0.991, -0.9503, -0.2213, -0.2187, -0.8752, -0.1996, -0.4407, -0.8333, -0.3938, -0.388, -0.8757, -0.4428, -0.1927, -0.1448, 0.01058, -0.9894, -0.3425, -0.6706, -0.658, -0.259, -0.3337, -0.9064, -0.2865, -0.1561, -0.9453, -0.9487, 0.2219, -0.2253, -0.8723, 0.4448, -0.2029, -0.8271, 0.3944, -0.4005, -0.8724, 0.1963, -0.4476, -0.1441, 0.3647, -0.9199, -0.2843, 0.1572, -0.9458, -0.2549, 0.3304, -0.9088, -0.3343, 0.6597, -0.673, 0.05083, -0.1815, 0.9821, -0.2854, -0.1564, 0.9455, -0.2571, -0.3302, 0.9082, -0.3363, -0.6589, 0.6728, 0.9082, -0.3963, 0.1343, 0.8435, -0.4469, 0.298, 0.7772, -0.5841, 0.2342, 0.8131, -0.5733, 0.1009, 0.1997, -0.5561, 0.8068, 0.1171, -0.6867, 0.7175, 0.2521, -0.6768, 0.6916, 0.3099, -0.5745, 0.7576, 0.1491, -0.9811, 0.1237, 0.2946, -0.9469, 0.1288, 0.2524, -0.9396, 0.231, 0.1338, -0.9562, 0.2602, 0.9268, -0.3229, -0.1919, 0.8492, -0.4962, -0.1806, 0.8425, -0.4343, -0.3188, 0.8902, -0.2948, -0.3474, 0.1626, -0.9681, -0.1906, 0.1618, -0.9158, -0.3676, 0.32, -0.8917, -0.32, 0.3364, -0.9304, -0.1458, 0.1934, 0.025, -0.9808, 0.3485, 0.04695, -0.9361, 0.3475, -0.188, -0.9186, 0.1424, -0.1775, -0.9738, -0.9828, 0.002304, -0.1845, -0.929, 0.05594, -0.3659, -0.9352, -0.01452, -0.3538, -0.9758, -0.08516, -0.2014, -0.198, 0.06599, -0.978, -0.2014, -0.0829, -0.976, -0.3538, -0.01449, -0.9352, -0.3882, 0.1045, -0.9156, -0.2064, -0.9571, -0.2036, -0.4038, -0.9003, -0.1622, -0.372, -0.8504, -0.372, -0.1627, -0.903, -0.3977, -0.9811, -0.1044, 0.1629, -0.9729, -0.2015, 0.1136, -0.9174, -0.2484, 0.3109, -0.9273, -0.1513, 0.3424, -0.1983, -0.9712, 0.1321, -0.1587, -0.9473, 0.2782, -0.343, -0.9033, 0.2577, -0.3812, -0.9146, 0.1349, -0.1798, -0.5307, 0.8283, -0.3646, -0.4814, 0.797, -0.3421, -0.5583, 0.7559, -0.1913, -0.6256, 0.7564, -0.3405, 0.6715, 0.6582, -0.1443, -0.01119, 0.9895, 0.1277, 0.04015, 0.991, -0.2081, 0.7462, 0.6324, 0.05083, -0.1815, 0.9821, -0.3363, -0.6589, 0.6728, -0.07838, -0.8293, 0.5532, -0.1878, -0.1288, 0.9737, -0.1441, 0.3647, -0.9199, -0.1448, 0.01058, -0.9894, -0.2865, -0.1561, -0.9453, -0.2843, 0.1572, -0.9458, -0.8724, 0.1963, -0.4476, -0.8752, -0.1996, -0.4407, -0.9503, -0.2213, -0.2187, -0.9487, 0.2219, -0.2253, -0.3425, -0.6706, -0.658, -0.1448, 0.01058, -0.9894, 9.002e-06, -0.3631, -0.9318, 0.2079, -0.6236, -0.7536, 0.1491, -0.9811, 0.1237, 0.1626, -0.9681, -0.1906, 0.3364, -0.9304, -0.1458, 0.2946, -0.9469, 0.1288, 0.8131, -0.5733, 0.1009, 0.8492, -0.4962, -0.1806, 0.9268, -0.3229, -0.1919, 0.9082, -0.3963, 0.1343, -0.2064, -0.9571, -0.2036, -0.1983, -0.9712, 0.1321, -0.3812, -0.9146, 0.1349, -0.4038, -0.9003, -0.1622, -0.9758, -0.08516, -0.2014, -0.9729, -0.2015, 0.1136, -0.9811, -0.1044, 0.1629, -0.9828, 0.002304, -0.1845, -0.1983, -0.9712, 0.1321, 0.1491, -0.9811, 0.1237, 0.1338, -0.9562, 0.2602, -0.1587, -0.9473, 0.2782, -0.1913, -0.6256, 0.7564, 0.1171, -0.6867, 0.7175, 0.1997, -0.5561, 0.8068, -0.1798, -0.5307, 0.8283, -0.1627, -0.903, -0.3977, 0.1618, -0.9158, -0.3676, 0.1626, -0.9681, -0.1906, -0.2064, -0.9571, -0.2036, -0.9712, -0.0483, 0.2331, -0.9811, -0.1044, 0.1629, -0.9273, -0.1513, 0.3424, -0.926, -0.1092, 0.3615, -0.3497, -0.3916, 0.8511, -0.3646, -0.4814, 0.797, -0.1798, -0.5307, 0.8283, -0.1815, -0.4348, 0.882, 0.3099, -0.5745, 0.7576, 0.422, -0.4193, 0.8038, 0.1821, -0.4379, 0.8804, 0.1997, -0.5561, 0.8068, 0.3665, 0.1948, -0.9098, 0.3485, 0.04695, -0.9361, 0.1934, 0.025, -0.9808, 0.2092, 0.2154, -0.9539, -0.9828, 0.002304, -0.1845, -0.9789, 0.1121, -0.1708, -0.9115, 0.1543, -0.3813, -0.929, 0.05594, -0.3659, -0.3882, 0.1045, -0.9156, -0.3916, 0.2434, -0.8874, -0.1871, 0.2472, -0.9507, -0.198, 0.06599, -0.978, 0.9501, 0.2221, 0.2189, 0.9489, -0.2211, 0.225, 0.9503, -0.2213, -0.2187, 0.9487, 0.2219, -0.2253, 0.9566, -0.1733, 0.2344, 0.9082, -0.3963, 0.1343, 0.9268, -0.3229, -0.1919, 0.9853, -0.03464, -0.167, 0.2092, 0.2154, -0.9539, 0.1934, 0.025, -0.9808, -0.198, 0.06599, -0.978, -0.1871, 0.2472, -0.9507, 0.1481, -0.9253, -0.3493, 0.07225, -0.9972, -0.01749, 0.2079, -0.6236, -0.7536, 0.3425, -0.6706, -0.658, 0.1441, 0.3647, -0.9199, -0.1272, 0.07008, -0.9894, 0.1563, 0.8035, -0.5744, 0.3343, 0.6597, -0.673, 0.1448, 0.01058, -0.9894, 9.002e-06, -0.3631, -0.9318, -0.1272, 0.07008, -0.9894, 0.1441, 0.3647, -0.9199, -0.04835, -0.9785, 0.2004, -0.1438, -0.9313, 0.3347, 0.07225, -0.9972, -0.01749, 0.1481, -0.9253, -0.3493, 0.1442, -0.01119, 0.9895, 0.1277, 0.04015, 0.991, -0.1878, -0.1288, 0.9737, -0.05086, -0.1818, 0.982, 0.3405, 0.6715, 0.6582, -0.2081, 0.7462, 0.6324, 0.1277, 0.04015, 0.991, 0.1442, -0.01119, 0.9895, 0.9501, 0.2221, 0.2189, 0.8749, 0.1997, 0.4413, 0.8727, -0.1962, 0.447, 0.9489, -0.2211, 0.225, 0.2854, 0.157, 0.9455, 0.1442, -0.01119, 0.9895, -0.05086, -0.1818, 0.982, 0.2854, -0.1564, 0.9455, 0.3425, -0.6706, -0.658, 0.2079, -0.6236, -0.7536, 9.002e-06, -0.3631, -0.9318, 0.1448, 0.01058, -0.9894, 0.1934, 0.025, -0.9808, 0.1424, -0.1775, -0.9738, -0.2014, -0.0829, -0.976, -0.198, 0.06599, -0.978, 0.9268, -0.3229, -0.1919, 0.8902, -0.2948, -0.3474, 0.9219, 0.02361, -0.3867, 0.9853, -0.03464, -0.167, 0.8435, -0.4469, 0.298, 0.9082, -0.3963, 0.1343, 0.9566, -0.1733, 0.2344, 0.9061, -0.2301, 0.3551])] * 3)])

# ---- objects
ob_cube = bpy.data.objects.new('Cube', me_cube)
ob_light = bpy.data.objects.new('Light', light_light)
ob_camera = bpy.data.objects.new('Camera', cam_camera)
ob_tablesmall = bpy.data.objects.new('tableSmall', me_cube_4217)

# ---- transforms, parenting, visibility, modifiers, constraints
ob_cube.location = (1.776e-16, 3.944e-32, 0.7402)
ob_cube.rotation_euler = (0.0, -0.0, -0.8189)
ob_cube.scale = (0.5007, 0.5007, 0.5007)
ob_cube.lock_rotations_4d = False
ob_cube.empty_display_type = 'ARROWS'
ob_cube.lineart.crease_threshold = 0.0
ob_light.location = (4.076, 1.005, 5.904)
ob_light.rotation_euler = (0.6503, 0.05522, 1.866)
ob_light.lock_rotations_4d = False
ob_light.empty_display_type = 'ARROWS'
ob_light.color = (0.0, 0.0, 0.0, 0.0)
ob_light.lineart.crease_threshold = 0.0
ob_camera.location = (7.359, -6.926, 4.958)
ob_camera.rotation_euler = (1.109, 0.0, 0.8149)
ob_camera.lock_rotations_4d = False
ob_camera.empty_display_type = 'ARROWS'
ob_camera.color = (0.0, 0.0, 0.0, 0.0)
ob_camera.display_type = 'WIRE'
ob_camera.lineart.crease_threshold = 0.0
ob_tablesmall.location = (0.0, 0.0, 0.0)
ob_tablesmall.rotation_euler = (1.571, -0.0, 0.0)
ob_tablesmall.color = (0.8, 0.8, 0.8, 1.0)
ob_tablesmall.lineart.crease_threshold = 0.0

# ---- collection membership
col_collection.objects.link(ob_cube)
col_collection.objects.link(ob_light)
col_collection.objects.link(ob_camera)
col_collection.objects.link(ob_tablesmall)

# ---- scene / render settings (as saved in the file)
scene.camera = ob_camera
scene.frame_start = 1; scene.frame_end = 250; scene.frame_set(0)
scene.render.engine = 'BLENDER_EEVEE_NEXT'
scene.cycles.use_denoising = False
scene.cycles.samples = 128
scene.cycles.sampling_pattern = 'TABULATED_SOBOL'
scene.cycles.use_adaptive_sampling = False
scene.cycles.use_light_tree = False
scene.view_settings.view_transform = 'Filmic'
bpy.context.view_layer.update()
